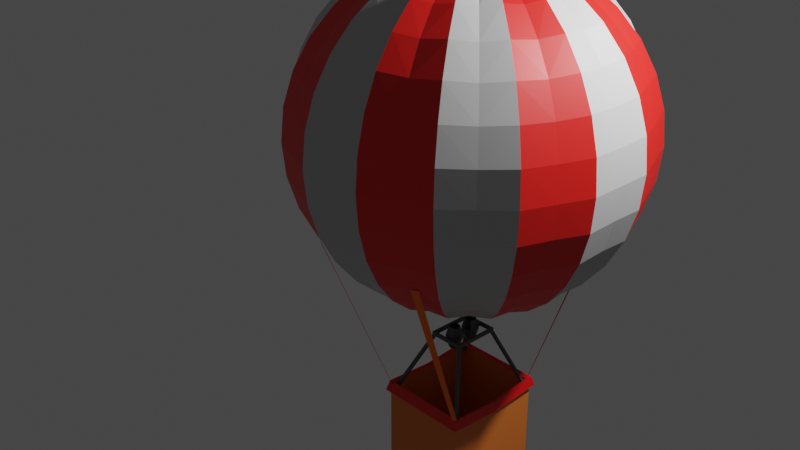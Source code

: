 # Source: montgolfiere.blend  (saved by Blender 2.82.7; exported with 4.5.12 LTS)
import bpy
from mathutils import Matrix  # noqa: F401  (used for matrix-valued properties, if any)

bpy.ops.wm.read_factory_settings(use_empty=True)
scene = bpy.context.scene
scene.name = 'Scene'

# ---- collections
col_collection = bpy.data.collections.new('Collection'); scene.collection.children.link(col_collection)

# ---- materials (node trees are filled in below, after node groups)
mat_team_color_001 = bpy.data.materials.new('team_color.001')
mat_team_color_001.use_transparent_shadow = False
mat_base_balloon_002 = bpy.data.materials.new('base_balloon.002')
mat_base_balloon_002.use_transparent_shadow = False
mat_cords = bpy.data.materials.new('cords')
mat_cords.use_transparent_shadow = False
mat_material_003 = bpy.data.materials.new('Material.003')
mat_material_003.use_transparent_shadow = False
mat_fer = bpy.data.materials.new('fer')
mat_fer.use_transparent_shadow = False
mat_team_color = bpy.data.materials.new('team_color')
mat_team_color.use_transparent_shadow = False

# ---- material node trees
mat_team_color_001.use_nodes = True; mat_team_color_001.node_tree.nodes.clear()
_N = mat_team_color_001.node_tree.nodes; _L = mat_team_color_001.node_tree.links
n0 = _N.new('ShaderNodeOutputMaterial'); n0.name = 'Material Output'; n0.location = (300, 300)
n1 = _N.new('ShaderNodeBsdfPrincipled'); n1.name = 'Principled BSDF'; n1.location = (10, 300)
n1.distribution = 'GGX'
n1.subsurface_method = 'BURLEY'
n1.inputs[0].default_value = (0.8, 0.0112, 0.007748, 1.0)
n1.inputs[3].default_value = 1.45
n1.inputs[27].default_value = (0.0, 0.0, 0.0, 1.0)
n1.inputs[28].default_value = 1.0
_L.new(n1.outputs[0], n0.inputs[0])
n0.is_active_output = True
mat_base_balloon_002.use_nodes = True; mat_base_balloon_002.node_tree.nodes.clear()
_N = mat_base_balloon_002.node_tree.nodes; _L = mat_base_balloon_002.node_tree.links
n0 = _N.new('ShaderNodeOutputMaterial'); n0.name = 'Material Output'; n0.location = (300, 300)
n1 = _N.new('ShaderNodeBsdfPrincipled'); n1.name = 'Principled BSDF'; n1.location = (10, 300)
n1.distribution = 'GGX'
n1.subsurface_method = 'BURLEY'
n1.inputs[0].default_value = (0.5071, 0.5071, 0.5071, 1.0)
n1.inputs[3].default_value = 1.45
n1.inputs[27].default_value = (0.0, 0.0, 0.0, 1.0)
n1.inputs[28].default_value = 1.0
_L.new(n1.outputs[0], n0.inputs[0])
n0.is_active_output = True
mat_cords.use_nodes = True; mat_cords.node_tree.nodes.clear()
_N = mat_cords.node_tree.nodes; _L = mat_cords.node_tree.links
n0 = _N.new('ShaderNodeOutputMaterial'); n0.name = 'Material Output'; n0.location = (300, 300)
n1 = _N.new('ShaderNodeBsdfPrincipled'); n1.name = 'Principled BSDF'; n1.location = (10, 300)
n1.distribution = 'GGX'
n1.subsurface_method = 'BURLEY'
n1.inputs[0].default_value = (1.0, 0.1785, 0.0, 1.0)
n1.inputs[2].default_value = 0.7
n1.inputs[3].default_value = 1.45
n1.inputs[13].default_value = 0.4917
n1.inputs[27].default_value = (0.0, 0.0, 0.0, 1.0)
n1.inputs[28].default_value = 1.0
_L.new(n1.outputs[0], n0.inputs[0])
n0.is_active_output = True
mat_material_003.use_nodes = True; mat_material_003.node_tree.nodes.clear()
_N = mat_material_003.node_tree.nodes; _L = mat_material_003.node_tree.links
n0 = _N.new('ShaderNodeOutputMaterial'); n0.name = 'Material Output'; n0.location = (300, 300)
n1 = _N.new('ShaderNodeBsdfPrincipled'); n1.name = 'Principled BSDF'; n1.location = (10, 300)
n1.distribution = 'GGX'
n1.subsurface_method = 'BURLEY'
n1.inputs[0].default_value = (0.8, 0.2004, 0.02927, 1.0)
n1.inputs[3].default_value = 1.45
n1.inputs[27].default_value = (0.0, 0.0, 0.0, 1.0)
n1.inputs[28].default_value = 1.0
_L.new(n1.outputs[0], n0.inputs[0])
n0.is_active_output = True
mat_fer.use_nodes = True; mat_fer.node_tree.nodes.clear()
_N = mat_fer.node_tree.nodes; _L = mat_fer.node_tree.links
n0 = _N.new('ShaderNodeOutputMaterial'); n0.name = 'Material Output'; n0.location = (300, 300)
n1 = _N.new('ShaderNodeBsdfPrincipled'); n1.name = 'Principled BSDF'; n1.location = (10, 300)
n1.distribution = 'GGX'
n1.subsurface_method = 'BURLEY'
n1.inputs[0].default_value = (0.1237, 0.1237, 0.1237, 1.0)
n1.inputs[1].default_value = 0.4917
n1.inputs[3].default_value = 1.45
n1.inputs[27].default_value = (0.0, 0.0, 0.0, 1.0)
n1.inputs[28].default_value = 1.0
_L.new(n1.outputs[0], n0.inputs[0])
n0.is_active_output = True
mat_team_color.use_nodes = True; mat_team_color.node_tree.nodes.clear()
_N = mat_team_color.node_tree.nodes; _L = mat_team_color.node_tree.links
n0 = _N.new('ShaderNodeOutputMaterial'); n0.name = 'Material Output'; n0.location = (300, 300)
n1 = _N.new('ShaderNodeBsdfPrincipled'); n1.name = 'Principled BSDF'; n1.location = (10, 300)
n1.distribution = 'GGX'
n1.subsurface_method = 'BURLEY'
n1.inputs[0].default_value = (0.8, 0.004931, 0.006199, 1.0)
n1.inputs[3].default_value = 1.45
n1.inputs[27].default_value = (0.0, 0.0, 0.0, 1.0)
n1.inputs[28].default_value = 1.0
_L.new(n1.outputs[0], n0.inputs[0])
n0.is_active_output = True

# ---- world
world_world = bpy.data.worlds.new('World'); scene.world = world_world
world_world.use_nodes = True; world_world.node_tree.nodes.clear()
_N = world_world.node_tree.nodes; _L = world_world.node_tree.links
n0 = _N.new('ShaderNodeOutputWorld'); n0.name = 'World Output'; n0.location = (300, 300)
n1 = _N.new('ShaderNodeBackground'); n1.name = 'Background'; n1.location = (10, 300)
n1.inputs[0].default_value = (0.05088, 0.05088, 0.05088, 1.0)
_L.new(n1.outputs[0], n0.inputs[0])
n0.is_active_output = True
world_world.color = (0.05088, 0.05088, 0.05088)
world_world.use_sun_shadow = False
world_world.sun_shadow_jitter_overblur = 0.0

# ---- cameras
cam_camera = bpy.data.cameras.new('Camera')
cam_camera.clip_end = 100.0
cam_camera.ortho_scale = 7.314

# ---- lights
light_light = bpy.data.lights.new('Light', 'POINT')
light_light.transmission_factor = 0.0
light_light.energy = 1000.0
light_light.shadow_soft_size = 0.1
light_light.shadow_maximum_resolution = 0.006
light_light.use_absolute_resolution = True

# ---- meshes
me_sphere = bpy.data.meshes.new('Sphere')
me_sphere.from_pydata([(-0.981, 0.9526, -2.128), (-0.8343, 0.8059, -1.875), (-0.6555, 0.6271, -1.667), (-0.4515, 0.4232, -1.513), (-0.2349, 0.2066, -1.384), (-0.2762, 0.1562, -1.384), (-0.5418, 0.3337, -1.481), (-0.7866, 0.4972, -1.639), (-1.001, 0.6406, -1.85), (-1.177, 0.7583, -2.108), (-1.308, 0.8457, -2.403), (-1.389, 0.8995, -2.722), (-1.416, 0.9177, -3.055), (-1.389, 0.8995, -3.387), (-1.308, 0.8457, -3.706), (-1.177, 0.7583, -4.001), (-1.001, 0.6406, -4.259), (-0.7866, 0.4972, -4.47), (-0.5418, 0.3337, -4.628), (-0.2762, 0.1562, -4.725), (-0.3069, 0.09878, -4.725), (-0.5899, 0.216, -4.596), (-0.8564, 0.3264, -4.442), (-1.09, 0.4232, -4.234), (-1.282, 0.5026, -3.982), (-1.424, 0.5616, -3.693), (-1.512, 0.5979, -3.38), (-1.542, 0.6102, -3.055), (-1.512, 0.5979, -2.729), (-1.424, 0.5616, -2.416), (-1.282, 0.5026, -2.128), (-1.09, 0.4232, -1.875), (-0.8564, 0.3264, -1.667), (-0.5899, 0.216, -1.513), (-0.3069, 0.09878, -1.384), (-0.3258, 0.03646, -1.384), (-0.6391, 0.09878, -1.481), (-0.9279, 0.1562, -1.639), (-1.181, 0.2066, -1.85), (-1.389, 0.2479, -2.108), (-1.543, 0.2786, -2.403), (-1.638, 0.2975, -2.722), (-1.67, 0.3039, -3.055), (-1.638, 0.2975, -3.387), (-1.543, 0.2786, -3.706), (-1.389, 0.2479, -4.001), (-1.181, 0.2066, -4.259), (-0.9279, 0.1562, -4.47), (-0.6391, 0.09878, -4.628), (-0.3258, 0.03646, -4.725), (-0.3322, -0.02835, -4.725), (-0.6385, -0.02835, -4.596), (-0.927, -0.02835, -4.442), (-1.18, -0.02835, -4.234), (-1.387, -0.02835, -3.982), (-1.542, -0.02835, -3.693), (-1.636, -0.02835, -3.38), (-1.669, -0.02835, -3.055), (-1.636, -0.02835, -2.729), (-1.542, -0.02835, -2.416), (-1.387, -0.02835, -2.128), (-1.18, -0.02835, -1.875), (-0.927, -0.02835, -1.667), (-0.6385, -0.02835, -1.513), (-0.3322, -0.02835, -1.384), (-0.3258, -0.09316, -1.384), (-0.6391, -0.1555, -1.481), (-0.9279, -0.2129, -1.639), (-1.181, -0.2633, -1.85), (-1.389, -0.3046, -2.108), (-1.543, -0.3353, -2.403), (-1.638, -0.3542, -2.722), (-1.67, -0.3606, -3.055), (-1.638, -0.3542, -3.387), (-1.543, -0.3353, -3.706), (-1.389, -0.3046, -4.001), (-1.181, -0.2633, -4.259), (-0.9279, -0.2129, -4.47), (-0.6391, -0.1555, -4.628), (-0.3258, -0.09316, -4.725), (-0.3069, -0.1555, -4.725), (-0.5899, -0.2727, -4.596), (-0.8564, -0.3831, -4.442), (-1.09, -0.4799, -4.234), (-1.282, -0.5593, -3.982), (-1.424, -0.6183, -3.693), (-1.512, -0.6546, -3.38), (-1.542, -0.6669, -3.055), (-1.512, -0.6546, -2.729), (-1.424, -0.6183, -2.416), (-1.282, -0.5593, -2.128), (-1.09, -0.4799, -1.875), (-0.8564, -0.3831, -1.667), (-0.5899, -0.2727, -1.513), (-0.3069, -0.1555, -1.384), (-0.2762, -0.2129, -1.384), (-0.5418, -0.3904, -1.481), (-0.7866, -0.554, -1.639), (-1.001, -0.6973, -1.85), (-1.177, -0.815, -2.108), (-1.308, -0.9024, -2.403), (-1.389, -0.9562, -2.722), (-1.416, -0.9744, -3.055), (-1.389, -0.9562, -3.387), (-1.308, -0.9024, -3.706), (-1.177, -0.815, -4.001), (-1.001, -0.6973, -4.259), (-0.7866, -0.554, -4.47), (-0.5418, -0.3904, -4.628), (-0.2762, -0.2129, -4.725), (-0.2349, -0.2633, -4.725), (-0.4515, -0.4799, -4.596), (-0.6555, -0.6838, -4.442), (-0.8343, -0.8626, -4.234), (-0.981, -1.009, -3.982), (-1.09, -1.118, -3.693), (-1.157, -1.186, -3.38), (-1.18, -1.208, -3.055), (-1.157, -1.186, -2.729), (-1.09, -1.118, -2.416), (-0.981, -1.009, -2.128), (-0.8343, -0.8626, -1.875), (-0.6555, -0.6838, -1.667), (-0.4515, -0.4799, -1.513), (-0.2349, -0.2633, -1.384), (-0.1846, -0.3046, -1.384), (-0.362, -0.5702, -1.481), (-0.5256, -0.815, -1.639), (-0.669, -1.03, -1.85), (-0.7866, -1.206, -2.108), (-0.874, -1.336, -2.403), (-0.9279, -1.417, -2.722), (-0.9461, -1.444, -3.055), (-0.9279, -1.417, -3.387), (-0.874, -1.336, -3.706), (-0.7866, -1.206, -4.001), (-0.669, -1.03, -4.259), (-0.5256, -0.815, -4.47), (-0.362, -0.5702, -4.628), (-0.1846, -0.3046, -4.725), (-0.1271, -0.3353, -4.725), (-0.2444, -0.6183, -4.596), (-0.3547, -0.8848, -4.442), (-0.4515, -1.118, -4.234), (-0.5309, -1.31, -3.982), (-0.5899, -1.453, -3.693), (-0.6263, -1.54, -3.38), (-0.6385, -1.57, -3.055), (-0.6263, -1.54, -2.729), (-0.5899, -1.453, -2.416), (-0.5309, -1.31, -2.128), (-0.4515, -1.118, -1.875), (-0.3547, -0.8848, -1.667), (-0.2444, -0.6183, -1.513), (-0.1271, -0.3353, -1.384), (0.0, -0.02835, -1.352), (-0.06481, -0.3542, -1.384), (-0.1271, -0.6675, -1.481), (-0.1846, -0.9562, -1.639), (-0.2349, -1.209, -1.85), (-0.2762, -1.417, -2.108), (-0.3069, -1.571, -2.403), (-0.3258, -1.666, -2.722), (-0.3322, -1.698, -3.055), (-0.3258, -1.666, -3.387), (-0.3069, -1.571, -3.706), (-0.2762, -1.417, -4.001), (-0.2349, -1.209, -4.259), (-0.1846, -0.9562, -4.47), (-0.1271, -0.6675, -4.628), (-0.06481, -0.3542, -4.725), (0.0, -0.3606, -4.725), (0.0, -0.6669, -4.596), (0.0, -0.9553, -4.442), (0.0, -1.208, -4.234), (0.0, -1.416, -3.982), (0.0, -1.57, -3.693), (0.0, -1.665, -3.38), (0.0, -1.697, -3.055), (0.0, -1.665, -2.729), (0.0, -1.57, -2.416), (0.0, -1.416, -2.128), (0.0, -1.208, -1.875), (0.0, -0.9553, -1.667), (0.0, -0.6669, -1.513), (0.0, -0.3606, -1.384), (0.06481, -0.3542, -1.384), (0.1271, -0.6675, -1.481), (0.1846, -0.9562, -1.639), (0.2349, -1.209, -1.85), (0.2762, -1.417, -2.108), (0.3069, -1.571, -2.403), (0.3258, -1.666, -2.722), (0.3322, -1.698, -3.055), (0.3258, -1.666, -3.387), (0.3069, -1.571, -3.706), (0.2762, -1.417, -4.001), (0.2349, -1.209, -4.259), (0.1846, -0.9562, -4.47), (0.1271, -0.6675, -4.628), (0.06481, -0.3542, -4.725), (0.1271, -0.3353, -4.725), (0.2444, -0.6183, -4.596), (0.3547, -0.8848, -4.442), (0.4515, -1.118, -4.234), (0.5309, -1.31, -3.982), (0.5899, -1.453, -3.693), (0.6263, -1.54, -3.38), (0.6385, -1.57, -3.055), (0.6263, -1.54, -2.729), (0.5899, -1.453, -2.416), (0.5309, -1.31, -2.128), (0.4515, -1.118, -1.875), (0.3547, -0.8848, -1.667), (0.2444, -0.6183, -1.513), (0.1271, -0.3353, -1.384), (0.1846, -0.3046, -1.384), (0.362, -0.5702, -1.481), (0.5256, -0.815, -1.639), (0.669, -1.03, -1.85), (0.7866, -1.206, -2.108), (0.874, -1.336, -2.403), (0.9279, -1.417, -2.722), (0.9461, -1.444, -3.055), (0.9279, -1.417, -3.387), (0.874, -1.336, -3.706), (0.7866, -1.206, -4.001), (0.669, -1.03, -4.259), (0.5256, -0.815, -4.47), (0.362, -0.5702, -4.628), (0.1846, -0.3046, -4.725), (0.2349, -0.2633, -4.725), (0.4515, -0.4799, -4.596), (0.6555, -0.6838, -4.442), (0.8343, -0.8626, -4.234), (0.981, -1.009, -3.982), (1.09, -1.118, -3.693), (1.157, -1.186, -3.38), (1.18, -1.208, -3.055), (1.157, -1.186, -2.729), (1.09, -1.118, -2.416), (0.981, -1.009, -2.128), (0.8343, -0.8626, -1.875), (0.6555, -0.6838, -1.667), (0.4515, -0.4799, -1.513), (0.2349, -0.2633, -1.384), (0.2762, -0.2129, -1.384), (0.5418, -0.3904, -1.481), (0.7866, -0.554, -1.639), (1.001, -0.6973, -1.85), (1.177, -0.815, -2.108), (1.308, -0.9024, -2.403), (1.389, -0.9562, -2.722), (1.416, -0.9744, -3.055), (1.389, -0.9562, -3.387), (1.308, -0.9024, -3.706), (1.177, -0.815, -4.001), (1.001, -0.6973, -4.259), (0.7866, -0.554, -4.47), (0.5418, -0.3904, -4.628), (0.2762, -0.2129, -4.725), (0.3069, -0.1555, -4.725), (0.5899, -0.2727, -4.596), (0.8564, -0.3831, -4.442), (1.09, -0.4799, -4.234), (1.282, -0.5593, -3.982), (1.424, -0.6183, -3.693), (1.512, -0.6546, -3.38), (1.542, -0.6669, -3.055), (1.512, -0.6546, -2.729), (1.424, -0.6183, -2.416), (1.282, -0.5593, -2.128), (1.09, -0.4799, -1.875), (0.8564, -0.3831, -1.667), (0.5899, -0.2727, -1.513), (0.3069, -0.1555, -1.384), (0.3258, -0.09316, -1.384), (0.6391, -0.1555, -1.481), (0.9279, -0.2129, -1.639), (1.181, -0.2633, -1.85), (1.389, -0.3046, -2.108), (1.543, -0.3353, -2.403), (1.638, -0.3542, -2.722), (1.67, -0.3606, -3.055), (1.638, -0.3542, -3.387), (1.543, -0.3353, -3.706), (1.389, -0.3046, -4.001), (1.181, -0.2633, -4.259), (0.9279, -0.2129, -4.47), (0.6391, -0.1555, -4.628), (0.3258, -0.09316, -4.725), (0.3322, -0.02835, -4.725), (0.6385, -0.02835, -4.596), (0.927, -0.02835, -4.442), (1.18, -0.02835, -4.234), (1.387, -0.02835, -3.982), (1.542, -0.02835, -3.693), (1.636, -0.02835, -3.38), (1.669, -0.02835, -3.055), (1.636, -0.02835, -2.729), (1.542, -0.02835, -2.416), (1.387, -0.02835, -2.128), (1.18, -0.02835, -1.875), (0.927, -0.02835, -1.667), (0.6385, -0.02835, -1.513), (0.3322, -0.02835, -1.384), (0.3258, 0.03646, -1.384), (0.6391, 0.09878, -1.481), (0.9279, 0.1562, -1.639), (1.181, 0.2066, -1.85), (1.389, 0.2479, -2.108), (1.543, 0.2786, -2.403), (1.638, 0.2975, -2.722), (1.67, 0.3039, -3.055), (1.638, 0.2975, -3.387), (1.543, 0.2786, -3.706), (1.389, 0.2479, -4.001), (1.181, 0.2066, -4.259), (0.9279, 0.1562, -4.47), (0.6391, 0.09878, -4.628), (0.3258, 0.03646, -4.725), (0.3069, 0.09878, -4.725), (0.5899, 0.216, -4.596), (0.8564, 0.3264, -4.442), (1.09, 0.4232, -4.234), (1.282, 0.5026, -3.982), (1.424, 0.5616, -3.693), (1.512, 0.5979, -3.38), (1.542, 0.6102, -3.055), (1.512, 0.5979, -2.729), (1.424, 0.5616, -2.416), (1.282, 0.5026, -2.128), (1.09, 0.4232, -1.875), (0.8564, 0.3264, -1.667), (0.5899, 0.216, -1.513), (0.3069, 0.09878, -1.384), (0.2762, 0.1562, -1.384), (0.5418, 0.3337, -1.481), (0.7866, 0.4972, -1.639), (1.001, 0.6406, -1.85), (1.177, 0.7583, -2.108), (1.308, 0.8457, -2.403), (1.389, 0.8995, -2.722), (1.416, 0.9177, -3.055), (1.389, 0.8995, -3.387), (1.308, 0.8457, -3.706), (1.177, 0.7583, -4.001), (1.001, 0.6406, -4.259), (0.7866, 0.4972, -4.47), (0.5418, 0.3337, -4.628), (0.2762, 0.1562, -4.725), (0.2349, 0.2066, -4.725), (0.4515, 0.4232, -4.596), (0.6555, 0.6271, -4.442), (0.8343, 0.8059, -4.234), (0.981, 0.9526, -3.982), (1.09, 1.062, -3.693), (1.157, 1.129, -3.38), (1.18, 1.151, -3.055), (1.157, 1.129, -2.729), (1.09, 1.062, -2.416), (0.981, 0.9526, -2.128), (0.8343, 0.8059, -1.875), (0.6555, 0.6271, -1.667), (0.4515, 0.4232, -1.513), (0.2349, 0.2066, -1.384), (0.1846, 0.2479, -1.384), (0.362, 0.5135, -1.481), (0.5256, 0.7583, -1.639), (0.669, 0.9728, -1.85), (0.7866, 1.149, -2.108), (0.874, 1.28, -2.403), (0.9279, 1.36, -2.722), (0.9461, 1.388, -3.055), (0.9279, 1.36, -3.387), (0.874, 1.28, -3.706), (0.7866, 1.149, -4.001), (0.669, 0.9728, -4.259), (0.5256, 0.7583, -4.47), (0.362, 0.5135, -4.628), (0.1846, 0.2479, -4.725), (0.1271, 0.2786, -4.725), (0.2444, 0.5616, -4.596), (0.3547, 0.8281, -4.442), (0.4515, 1.062, -4.234), (0.5309, 1.253, -3.982), (0.5899, 1.396, -3.693), (0.6263, 1.484, -3.38), (0.6385, 1.513, -3.055), (0.6263, 1.484, -2.729), (0.5899, 1.396, -2.416), (0.5309, 1.253, -2.128), (0.4515, 1.062, -1.875), (0.3547, 0.8281, -1.667), (0.2444, 0.5616, -1.513), (0.1271, 0.2786, -1.384), (0.06481, 0.2975, -1.384), (0.1271, 0.6108, -1.481), (0.1846, 0.8995, -1.639), (0.2349, 1.153, -1.85), (0.2762, 1.36, -2.108), (0.3069, 1.515, -2.403), (0.3258, 1.61, -2.722), (0.3322, 1.642, -3.055), (0.3258, 1.61, -3.387), (0.3069, 1.515, -3.706), (0.2762, 1.36, -4.001), (0.2349, 1.153, -4.259), (0.1846, 0.8995, -4.47), (0.1271, 0.6108, -4.628), (0.06481, 0.2975, -4.725), (0.0, -0.02835, -4.757), (0.0, 0.3039, -4.725), (0.0, 0.6102, -4.596), (0.0, 0.8986, -4.442), (0.0, 1.151, -4.234), (0.0, 1.359, -3.982), (0.0, 1.513, -3.693), (0.0, 1.608, -3.38), (0.0, 1.64, -3.055), (0.0, 1.608, -2.729), (0.0, 1.359, -2.128), (0.0, 1.151, -1.875), (0.0, 0.8986, -1.667), (0.0, 0.6102, -1.513), (0.0, 0.3039, -1.384), (-0.7668, 1.119, -3.95), (-0.4286, 0.4521, -5.752), (-0.7239, 1.161, -3.946), (-0.4084, 0.4781, -5.755), (-0.5759, -1.33, -3.96), (-0.4158, -0.6052, -5.759), (-0.641, -1.292, -3.958), (-0.458, -0.5833, -5.75), (-1.09, 1.062, -2.416), (-1.157, 1.129, -2.729), (-1.18, 1.151, -3.055), (-1.157, 1.129, -3.38), (-1.09, 1.062, -3.693), (-0.981, 0.9526, -3.982), (-0.8343, 0.8059, -4.234), (-0.6555, 0.6271, -4.442), (-0.4515, 0.4232, -4.596), (-0.2349, 0.2066, -4.725), (-0.7866, 1.149, -2.108), (-0.669, 0.9728, -1.85), (-0.5256, 0.7583, -1.639), (-0.362, 0.5135, -1.481), (-0.1846, 0.2479, -1.384), (-0.874, 1.28, -2.403), (-0.9279, 1.36, -2.722), (-0.9461, 1.388, -3.055), (-0.9279, 1.36, -3.387), (-0.874, 1.28, -3.706), (-0.7866, 1.149, -4.001), (-0.669, 0.9728, -4.259), (-0.5256, 0.7583, -4.47), (-0.362, 0.5135, -4.628), (-0.1846, 0.2479, -4.725), (-0.5309, 1.253, -2.128), (-0.4515, 1.062, -1.875), (-0.3547, 0.8281, -1.667), (-0.2444, 0.5616, -1.513), (-0.1271, 0.2786, -1.384), (-0.5899, 1.396, -2.416), (-0.6263, 1.484, -2.729), (-0.6385, 1.513, -3.055), (-0.6263, 1.484, -3.38), (-0.5899, 1.396, -3.693), (-0.5309, 1.253, -3.982), (-0.4515, 1.062, -4.234), (-0.3547, 0.8281, -4.442), (-0.2444, 0.5616, -4.596), (-0.1271, 0.2786, -4.725), (-0.2762, 1.36, -2.108), (-0.2349, 1.153, -1.85), (-0.1846, 0.8995, -1.639), (-0.1271, 0.6108, -1.481), (-0.06481, 0.2975, -1.384), (-0.3069, 1.515, -2.403), (-0.3258, 1.61, -2.722), (-0.3322, 1.642, -3.055), (-0.3258, 1.61, -3.387), (-0.3069, 1.515, -3.706), (-0.2762, 1.36, -4.001), (-0.2349, 1.153, -4.259), (-0.1846, 0.8995, -4.47), (-0.1271, 0.6108, -4.628), (-0.06481, 0.2975, -4.725), (0.0, 1.513, -2.416)], [], [(469, 468, 483, 484), (485, 484, 416, 415), (457, 456, 471, 472), (476, 477, 424, 423), (458, 457, 472, 473), (480, 479, 489, 420), (467, 466, 481, 482), (486, 485, 415, 414), (466, 465, 480, 481), (482, 481, 419, 418), (448, 155, 463), (411, 488, 412), (481, 480, 420, 419), (447, 448, 463, 462), (465, 464, 479, 480), (475, 476, 423, 422), (460, 461, 476, 475), (453, 452, 467, 468), (450, 449, 464, 465), (472, 471, 486, 487), (451, 450, 465, 466), (470, 469, 484, 485), (444, 445, 460, 459), (462, 463, 478, 477), (445, 446, 461, 460), (464, 459, 474, 479), (454, 453, 468, 469), (459, 460, 475, 474), (446, 447, 462, 461), (468, 467, 482, 483), (452, 451, 466, 467), (461, 462, 477, 476), (443, 442, 457, 458), (438, 437, 452, 453), (436, 435, 450, 451), (0, 1, 445, 444), (442, 441, 456, 457), (3, 4, 448, 447), (4, 155, 448), (455, 454, 469, 470), (434, 0, 444, 449), (440, 439, 454, 455), (411, 458, 473), (437, 436, 451, 452), (456, 455, 470, 471), (439, 438, 453, 454), (449, 444, 459, 464), (435, 434, 449, 450), (9, 8, 1, 0), (411, 443, 458), (14, 13, 437, 438), (1, 2, 446, 445), (411, 19, 443), (441, 440, 455, 456), (12, 11, 435, 436), (11, 10, 434, 435), (6, 5, 4, 3), (19, 18, 442, 443), (5, 155, 4), (7, 6, 3, 2), (15, 14, 438, 439), (18, 17, 441, 442), (2, 3, 447, 446), (8, 7, 2, 1), (23, 24, 15, 16), (21, 22, 17, 18), (26, 27, 12, 13), (411, 20, 19), (31, 32, 7, 8), (34, 155, 5), (16, 15, 439, 440), (32, 33, 6, 7), (22, 23, 16, 17), (17, 16, 440, 441), (20, 21, 18, 19), (13, 12, 436, 437), (28, 29, 10, 11), (10, 9, 0, 434), (30, 31, 8, 9), (33, 34, 5, 6), (45, 44, 25, 24), (29, 30, 9, 10), (47, 46, 23, 22), (24, 25, 14, 15), (36, 35, 34, 33), (48, 47, 22, 21), (37, 36, 33, 32), (43, 42, 27, 26), (44, 43, 26, 25), (49, 48, 21, 20), (41, 40, 29, 28), (35, 155, 34), (25, 26, 13, 14), (38, 37, 32, 31), (40, 39, 30, 29), (27, 28, 11, 12), (57, 58, 41, 42), (52, 53, 46, 47), (56, 57, 42, 43), (60, 61, 38, 39), (42, 41, 28, 27), (64, 155, 35), (59, 60, 39, 40), (411, 49, 20), (63, 64, 35, 36), (46, 45, 24, 23), (61, 62, 37, 38), (39, 38, 31, 30), (411, 50, 49), (50, 51, 48, 49), (58, 59, 40, 41), (53, 54, 45, 46), (54, 55, 44, 45), (75, 74, 55, 54), (51, 52, 47, 48), (65, 155, 64), (69, 68, 61, 60), (70, 69, 60, 59), (77, 76, 53, 52), (72, 71, 58, 57), (411, 79, 50), (71, 70, 59, 58), (73, 72, 57, 56), (55, 56, 43, 44), (79, 78, 51, 50), (67, 66, 63, 62), (62, 63, 36, 37), (74, 73, 56, 55), (92, 93, 66, 67), (82, 83, 76, 77), (93, 94, 65, 66), (66, 65, 64, 63), (88, 89, 70, 71), (94, 155, 65), (76, 75, 54, 53), (83, 84, 75, 76), (68, 67, 62, 61), (80, 81, 78, 79), (78, 77, 52, 51), (411, 80, 79), (91, 92, 67, 68), (87, 88, 71, 72), (86, 87, 72, 73), (89, 90, 69, 70), (107, 106, 83, 82), (84, 85, 74, 75), (411, 109, 80), (96, 95, 94, 93), (97, 96, 93, 92), (99, 98, 91, 90), (106, 105, 84, 83), (109, 108, 81, 80), (103, 102, 87, 86), (101, 100, 89, 88), (90, 91, 68, 69), (95, 155, 94), (98, 97, 92, 91), (85, 86, 73, 74), (100, 99, 90, 89), (81, 82, 77, 78), (123, 124, 95, 96), (113, 114, 105, 106), (108, 107, 82, 81), (114, 115, 104, 105), (117, 118, 101, 102), (104, 103, 86, 85), (121, 122, 97, 98), (102, 101, 88, 87), (110, 111, 108, 109), (105, 104, 85, 84), (119, 120, 99, 100), (124, 155, 95), (118, 119, 100, 101), (120, 121, 98, 99), (116, 117, 102, 103), (122, 123, 96, 97), (112, 113, 106, 107), (137, 136, 113, 112), (125, 155, 124), (136, 135, 114, 113), (127, 126, 123, 122), (130, 129, 120, 119), (126, 125, 124, 123), (138, 137, 112, 111), (132, 131, 118, 117), (111, 112, 107, 108), (129, 128, 121, 120), (139, 138, 111, 110), (411, 110, 109), (128, 127, 122, 121), (115, 116, 103, 104), (134, 133, 116, 115), (153, 154, 125, 126), (133, 132, 117, 116), (143, 144, 135, 136), (146, 147, 132, 133), (131, 130, 119, 118), (142, 143, 136, 137), (411, 139, 110), (140, 141, 138, 139), (135, 134, 115, 114), (144, 145, 134, 135), (151, 152, 127, 128), (147, 148, 131, 132), (145, 146, 133, 134), (148, 149, 130, 131), (149, 150, 129, 130), (411, 140, 139), (166, 165, 145, 144), (411, 170, 140), (158, 157, 153, 152), (167, 166, 144, 143), (159, 158, 152, 151), (161, 160, 150, 149), (168, 167, 143, 142), (169, 168, 142, 141), (150, 151, 128, 129), (164, 163, 147, 146), (157, 156, 154, 153), (154, 155, 125), (160, 159, 151, 150), (152, 153, 126, 127), (162, 161, 149, 148), (141, 142, 137, 138), (163, 162, 148, 147), (189, 188, 183, 182), (181, 182, 159, 160), (198, 197, 174, 173), (186, 155, 185), (191, 190, 181, 180), (411, 200, 171), (200, 199, 172, 171), (197, 196, 175, 174), (195, 194, 177, 176), (188, 187, 184, 183), (193, 192, 179, 178), (187, 186, 185, 184), (190, 189, 182, 181), (192, 191, 180, 179), (175, 176, 165, 166), (207, 208, 193, 194), (202, 203, 198, 199), (212, 213, 188, 189), (213, 214, 187, 188), (411, 201, 200), (211, 212, 189, 190), (194, 193, 178, 177), (165, 164, 146, 145), (214, 215, 186, 187), (196, 195, 176, 175), (201, 202, 199, 200), (199, 198, 173, 172), (210, 211, 190, 191), (205, 206, 195, 196), (203, 204, 197, 198), (206, 207, 194, 195), (215, 155, 186), (218, 217, 214, 213), (208, 209, 192, 193), (217, 216, 215, 214), (209, 210, 191, 192), (230, 229, 202, 201), (225, 224, 207, 206), (227, 226, 205, 204), (216, 155, 215), (226, 225, 206, 205), (222, 221, 210, 209), (229, 228, 203, 202), (228, 227, 204, 203), (204, 205, 196, 197), (170, 169, 141, 140), (411, 230, 201), (235, 236, 225, 226), (242, 243, 218, 219), (244, 245, 216, 217), (238, 239, 222, 223), (241, 242, 219, 220), (220, 219, 212, 211), (179, 180, 161, 162), (231, 232, 229, 230), (224, 223, 208, 207), (237, 238, 223, 224), (221, 220, 211, 210), (243, 244, 217, 218), (219, 218, 213, 212), (240, 241, 220, 221), (223, 222, 209, 208), (233, 234, 227, 228), (259, 258, 233, 232), (245, 155, 216), (253, 252, 239, 238), (239, 240, 221, 222), (247, 246, 245, 244), (236, 237, 224, 225), (246, 155, 245), (411, 231, 230), (251, 250, 241, 240), (254, 253, 238, 237), (249, 248, 243, 242), (256, 255, 236, 235), (234, 235, 226, 227), (180, 181, 160, 161), (252, 251, 240, 239), (232, 233, 228, 229), (268, 269, 252, 253), (257, 256, 235, 234), (267, 268, 253, 254), (270, 271, 250, 251), (255, 254, 237, 236), (174, 175, 166, 167), (275, 155, 246), (248, 247, 244, 243), (265, 266, 255, 256), (250, 249, 242, 241), (273, 274, 247, 248), (260, 259, 232, 231), (271, 272, 249, 250), (258, 257, 234, 233), (411, 261, 260), (411, 260, 231), (290, 289, 262, 261), (286, 285, 266, 265), (279, 278, 273, 272), (287, 286, 265, 264), (285, 284, 267, 266), (280, 279, 272, 271), (411, 290, 261), (288, 287, 264, 263), (284, 283, 268, 267), (296, 297, 284, 285), (283, 282, 269, 268), (272, 273, 248, 249), (185, 155, 156), (276, 155, 275), (282, 281, 270, 269), (278, 277, 274, 273), (300, 301, 280, 281), (297, 298, 283, 284), (304, 305, 276, 277), (263, 264, 257, 258), (411, 171, 170), (293, 294, 287, 288), (291, 292, 289, 290), (299, 300, 281, 282), (302, 303, 278, 279), (411, 291, 290), (294, 295, 286, 287), (295, 296, 285, 286), (303, 304, 277, 278), (298, 299, 282, 283), (305, 155, 276), (292, 293, 288, 289), (311, 310, 301, 300), (313, 312, 299, 298), (314, 313, 298, 297), (316, 315, 296, 295), (319, 318, 293, 292), (411, 320, 291), (320, 319, 292, 291), (312, 311, 300, 299), (318, 317, 294, 293), (307, 306, 305, 304), (262, 263, 258, 259), (178, 179, 162, 163), (315, 314, 297, 296), (301, 302, 279, 280), (308, 307, 304, 303), (309, 308, 303, 302), (332, 333, 308, 309), (324, 325, 316, 317), (274, 275, 246, 247), (173, 174, 167, 168), (330, 331, 310, 311), (317, 316, 295, 294), (329, 330, 311, 312), (306, 155, 305), (321, 322, 319, 320), (310, 309, 302, 301), (411, 321, 320), (323, 324, 317, 318), (335, 155, 306), (328, 329, 312, 313), (334, 335, 306, 307), (326, 327, 314, 315), (337, 336, 335, 334), (333, 334, 307, 308), (346, 345, 326, 325), (331, 332, 309, 310), (340, 339, 332, 331), (339, 338, 333, 332), (338, 337, 334, 333), (344, 343, 328, 327), (264, 265, 256, 257), (183, 184, 157, 158), (347, 346, 325, 324), (325, 326, 315, 316), (350, 349, 322, 321), (327, 328, 313, 314), (336, 155, 335), (322, 323, 318, 319), (266, 267, 254, 255), (172, 173, 168, 169), (363, 364, 337, 338), (341, 340, 331, 330), (351, 352, 349, 350), (342, 341, 330, 329), (364, 365, 336, 337), (343, 342, 329, 328), (354, 355, 346, 347), (349, 348, 323, 322), (362, 363, 338, 339), (348, 347, 324, 323), (352, 353, 348, 349), (345, 344, 327, 326), (365, 155, 336), (411, 350, 321), (358, 359, 342, 343), (366, 155, 365), (359, 360, 341, 342), (378, 377, 354, 353), (353, 354, 347, 348), (375, 374, 357, 356), (361, 362, 339, 340), (261, 262, 259, 260), (184, 185, 156, 157), (357, 358, 343, 344), (356, 357, 344, 345), (355, 356, 345, 346), (360, 361, 340, 341), (371, 370, 361, 360), (411, 351, 350), (374, 373, 358, 357), (372, 371, 360, 359), (367, 366, 365, 364), (377, 376, 355, 354), (369, 368, 363, 362), (376, 375, 356, 355), (370, 369, 362, 361), (373, 372, 359, 358), (379, 378, 353, 352), (382, 383, 378, 379), (411, 380, 351), (387, 388, 373, 374), (380, 379, 352, 351), (384, 385, 376, 377), (368, 367, 364, 363), (269, 270, 251, 252), (171, 172, 169, 170), (385, 386, 375, 376), (381, 382, 379, 380), (386, 387, 374, 375), (390, 391, 370, 371), (398, 397, 394, 393), (393, 394, 367, 368), (277, 276, 275, 274), (176, 177, 164, 165), (389, 390, 371, 372), (391, 392, 369, 370), (392, 393, 368, 369), (383, 384, 377, 378), (394, 395, 366, 367), (395, 155, 366), (388, 389, 372, 373), (411, 381, 380), (407, 406, 385, 384), (409, 408, 383, 382), (396, 155, 395), (397, 396, 395, 394), (411, 410, 381), (408, 407, 384, 383), (402, 401, 390, 389), (399, 398, 393, 392), (405, 404, 387, 386), (401, 400, 391, 390), (410, 409, 382, 381), (406, 405, 386, 385), (403, 402, 389, 388), (281, 280, 271, 270), (177, 178, 163, 164), (400, 399, 392, 391), (411, 412, 410), (415, 416, 406, 407), (489, 421, 400, 401), (414, 415, 407, 408), (421, 422, 399, 400), (289, 288, 263, 262), (182, 183, 158, 159), (420, 489, 401, 402), (404, 403, 388, 387), (419, 420, 402, 403), (412, 413, 409, 410), (418, 419, 403, 404), (423, 424, 397, 398), (417, 418, 404, 405), (422, 423, 398, 399), (416, 417, 405, 406), (471, 470, 485, 486), (479, 474, 421, 489), (425, 155, 396), (483, 482, 418, 417), (413, 414, 408, 409), (484, 483, 417, 416), (411, 473, 488), (478, 155, 425), (463, 155, 478), (487, 486, 414, 413), (424, 425, 396, 397), (477, 478, 425, 424), (488, 487, 413, 412), (156, 155, 154), (473, 472, 487, 488), (474, 475, 422, 421), (427, 426, 428, 429), (431, 430, 432, 433)])
me_sphere.polygons.foreach_set('material_index', [0, 1, 0, 1, 0, 1, 0, 1, 0, 1, 0, 1, 1, 0, 0, 1, 0, 0, 0, 0, 0, 0, 0, 0, 0, 0, 0, 0, 0, 0, 0, 0, 1, 1, 1, 1, 1, 1, 1, 0, 1, 1, 0, 1, 0, 1, 0, 1, 1, 1, 1, 1, 1, 1, 1, 1, 1, 1, 1, 1, 1, 1, 1, 1, 0, 0, 0, 0, 0, 0, 1, 0, 0, 1, 0, 1, 0, 1, 0, 0, 0, 0, 0, 0, 0, 0, 0, 0, 0, 0, 0, 0, 0, 0, 0, 0, 1, 1, 1, 1, 0, 1, 1, 0, 1, 0, 1, 0, 1, 1, 1, 1, 1, 1, 1, 1, 1, 1, 1, 1, 1, 1, 1, 1, 1, 1, 1, 1, 0, 0, 0, 1, 0, 0, 1, 0, 1, 0, 1, 0, 0, 0, 0, 0, 0, 0, 0, 0, 0, 0, 0, 0, 0, 0, 0, 0, 0, 0, 0, 0, 1, 1, 0, 1, 1, 0, 1, 0, 1, 0, 1, 1, 1, 1, 1, 1, 1, 1, 1, 1, 1, 1, 1, 1, 1, 1, 1, 1, 1, 1, 1, 1, 0, 1, 0, 0, 1, 0, 1, 0, 1, 0, 0, 0, 0, 0, 0, 0, 0, 0, 0, 0, 0, 0, 0, 0, 0, 0, 0, 0, 0, 0, 0, 0, 0, 1, 1, 1, 1, 1, 1, 1, 1, 1, 1, 1, 1, 1, 1, 1, 0, 0, 0, 0, 0, 0, 1, 0, 0, 1, 0, 1, 0, 0, 0, 0, 0, 0, 0, 0, 0, 0, 0, 0, 0, 0, 0, 0, 0, 0, 0, 0, 1, 1, 1, 1, 1, 0, 1, 1, 0, 1, 0, 1, 0, 1, 0, 1, 1, 1, 1, 1, 1, 1, 1, 1, 1, 1, 1, 1, 1, 1, 1, 1, 0, 1, 0, 0, 1, 1, 0, 1, 0, 1, 0, 1, 0, 1, 0, 1, 0, 0, 0, 0, 0, 0, 0, 0, 0, 1, 0, 0, 1, 0, 0, 0, 1, 1, 1, 0, 1, 1, 1, 1, 1, 1, 1, 1, 1, 1, 1, 1, 1, 1, 1, 1, 1, 1, 1, 1, 1, 1, 0, 1, 1, 1, 1, 1, 0, 0, 0, 1, 0, 1, 0, 1, 0, 1, 0, 0, 0, 0, 0, 0, 0, 0, 0, 0, 0, 0, 0, 0, 0, 1, 0, 0, 0, 0, 0, 0, 0, 1, 1, 0, 1, 0, 1, 0, 1, 0, 1, 0, 1, 0, 1, 0, 1, 1, 1, 1, 1, 1, 1, 0, 1, 1, 1, 1, 1, 1, 1, 1, 1, 1, 1, 1, 1, 1, 1, 1, 0, 1, 0, 1, 0, 1, 0, 1, 0, 0, 0, 0, 0, 0, 0, 1, 0, 0, 0, 0, 0, 0, 0, 1, 0, 0, 0, 0, 1, 0, 0, 0, 0, 0, 0, 0, 0, 0, 1, 1, 1, 1, 1, 1, 1, 0, 1, 1, 0, 1, 1, 1, 1, 1, 1, 1, 0, 1, 1, 1, 1, 1, 0, 1, 0, 1, 1, 1, 1, 0, 0, 1, 2, 2])
_uv = me_sphere.uv_layers.new(name='UVMap')
_uv.uv.foreach_set('vector', [0.8125, 0.3125, 0.8125, 0.375, 0.7812, 0.375, 0.7812, 0.3125, 0.7812, 0.25, 0.7812, 0.3125, 0.75, 0.3125, 0.75, 0.25, 0.8438, 0.125, 0.8438, 0.1875, 0.8125, 0.1875, 0.8125, 0.125, 0.7812, 0.8125, 0.7812, 0.875, 0.75, 0.875, 0.75, 0.8125, 0.8438, 0.0625, 0.8438, 0.125, 0.8125, 0.125, 0.8125, 0.0625, 0.7812, 0.5625, 0.7812, 0.625, 0.75, 0.625, 0.75, 0.5625, 0.8125, 0.4375, 0.8125, 0.5, 0.7812, 0.5, 0.7812, 0.4375, 0.7812, 0.1875, 0.7812, 0.25, 0.75, 0.25, 0.75, 0.1875, 0.8125, 0.5, 0.8125, 0.5625, 0.7812, 0.5625, 0.7812, 0.5, 0.7812, 0.4375, 0.7812, 0.5, 0.75, 0.5, 0.75, 0.4375, 0.8438, 0.9375, 0.8281, 1.0, 0.8125, 0.9375, 0.7656, 0.0, 0.7812, 0.0625, 0.75, 0.0625, 0.7812, 0.5, 0.7812, 0.5625, 0.75, 0.5625, 0.75, 0.5, 0.8438, 0.875, 0.8438, 0.9375, 0.8125, 0.9375, 0.8125, 0.875, 0.8125, 0.5625, 0.8125, 0.625, 0.7812, 0.625, 0.7812, 0.5625, 0.7812, 0.75, 0.7812, 0.8125, 0.75, 0.8125, 0.75, 0.75, 0.8125, 0.75, 0.8125, 0.8125, 0.7812, 0.8125, 0.7812, 0.75, 0.8438, 0.375, 0.8438, 0.4375, 0.8125, 0.4375, 0.8125, 0.375, 0.8438, 0.5625, 0.8438, 0.625, 0.8125, 0.625, 0.8125, 0.5625, 0.8125, 0.125, 0.8125, 0.1875, 0.7812, 0.1875, 0.7812, 0.125, 0.8438, 0.5, 0.8438, 0.5625, 0.8125, 0.5625, 0.8125, 0.5, 0.8125, 0.25, 0.8125, 0.3125, 0.7812, 0.3125, 0.7812, 0.25, 0.8438, 0.6875, 0.8438, 0.75, 0.8125, 0.75, 0.8125, 0.6875, 0.8125, 0.875, 0.8125, 0.9375, 0.7812, 0.9375, 0.7812, 0.875, 0.8438, 0.75, 0.8438, 0.8125, 0.8125, 0.8125, 0.8125, 0.75, 0.8125, 0.625, 0.8125, 0.6875, 0.7812, 0.6875, 0.7812, 0.625, 0.8438, 0.3125, 0.8438, 0.375, 0.8125, 0.375, 0.8125, 0.3125, 0.8125, 0.6875, 0.8125, 0.75, 0.7812, 0.75, 0.7812, 0.6875, 0.8438, 0.8125, 0.8438, 0.875, 0.8125, 0.875, 0.8125, 0.8125, 0.8125, 0.375, 0.8125, 0.4375, 0.7812, 0.4375, 0.7812, 0.375, 0.8438, 0.4375, 0.8438, 0.5, 0.8125, 0.5, 0.8125, 0.4375, 0.8125, 0.8125, 0.8125, 0.875, 0.7812, 0.875, 0.7812, 0.8125, 0.875, 0.0625, 0.875, 0.125, 0.8438, 0.125, 0.8438, 0.0625, 0.875, 0.375, 0.875, 0.4375, 0.8438, 0.4375, 0.8438, 0.375, 0.875, 0.5, 0.875, 0.5625, 0.8438, 0.5625, 0.8438, 0.5, 0.875, 0.6875, 0.875, 0.75, 0.8438, 0.75, 0.8438, 0.6875, 0.875, 0.125, 0.875, 0.1875, 0.8438, 0.1875, 0.8438, 0.125, 0.875, 0.875, 0.875, 0.9375, 0.8438, 0.9375, 0.8438, 0.875, 0.875, 0.9375, 0.8594, 1.0, 0.8438, 0.9375, 0.8438, 0.25, 0.8438, 0.3125, 0.8125, 0.3125, 0.8125, 0.25, 0.875, 0.625, 0.875, 0.6875, 0.8438, 0.6875, 0.8438, 0.625, 0.875, 0.25, 0.875, 0.3125, 0.8438, 0.3125, 0.8438, 0.25, 0.8281, 0.0, 0.8438, 0.0625, 0.8125, 0.0625, 0.875, 0.4375, 0.875, 0.5, 0.8438, 0.5, 0.8438, 0.4375, 0.8438, 0.1875, 0.8438, 0.25, 0.8125, 0.25, 0.8125, 0.1875, 0.875, 0.3125, 0.875, 0.375, 0.8438, 0.375, 0.8438, 0.3125, 0.8438, 0.625, 0.8438, 0.6875, 0.8125, 0.6875, 0.8125, 0.625, 0.875, 0.5625, 0.875, 0.625, 0.8438, 0.625, 0.8438, 0.5625, 0.9062, 0.6875, 0.9062, 0.75, 0.875, 0.75, 0.875, 0.6875, 0.8594, 0.0, 0.875, 0.0625, 0.8438, 0.0625, 0.9062, 0.375, 0.9062, 0.4375, 0.875, 0.4375, 0.875, 0.375, 0.875, 0.75, 0.875, 0.8125, 0.8438, 0.8125, 0.8438, 0.75, 0.8906, 0.0, 0.9063, 0.0625, 0.875, 0.0625, 0.875, 0.1875, 0.875, 0.25, 0.8438, 0.25, 0.8438, 0.1875, 0.9062, 0.5, 0.9062, 0.5625, 0.875, 0.5625, 0.875, 0.5, 0.9062, 0.5625, 0.9062, 0.625, 0.875, 0.625, 0.875, 0.5625, 0.9063, 0.875, 0.9063, 0.9375, 0.875, 0.9375, 0.875, 0.875, 0.9063, 0.0625, 0.9063, 0.125, 0.875, 0.125, 0.875, 0.0625, 0.9063, 0.9375, 0.8906, 1.0, 0.875, 0.9375, 0.9062, 0.8125, 0.9063, 0.875, 0.875, 0.875, 0.875, 0.8125, 0.9062, 0.3125, 0.9062, 0.375, 0.875, 0.375, 0.875, 0.3125, 0.9063, 0.125, 0.9062, 0.1875, 0.875, 0.1875, 0.875, 0.125, 0.875, 0.8125, 0.875, 0.875, 0.8438, 0.875, 0.8438, 0.8125, 0.9062, 0.75, 0.9062, 0.8125, 0.875, 0.8125, 0.875, 0.75, 0.9375, 0.25, 0.9375, 0.3125, 0.9062, 0.3125, 0.9062, 0.25, 0.9375, 0.125, 0.9375, 0.1875, 0.9062, 0.1875, 0.9063, 0.125, 0.9375, 0.4375, 0.9375, 0.5, 0.9062, 0.5, 0.9062, 0.4375, 0.9219, 0.0, 0.9375, 0.0625, 0.9063, 0.0625, 0.9375, 0.75, 0.9375, 0.8125, 0.9062, 0.8125, 0.9062, 0.75, 0.9375, 0.9375, 0.9219, 1.0, 0.9063, 0.9375, 0.9062, 0.25, 0.9062, 0.3125, 0.875, 0.3125, 0.875, 0.25, 0.9375, 0.8125, 0.9375, 0.875, 0.9063, 0.875, 0.9062, 0.8125, 0.9375, 0.1875, 0.9375, 0.25, 0.9062, 0.25, 0.9062, 0.1875, 0.9062, 0.1875, 0.9062, 0.25, 0.875, 0.25, 0.875, 0.1875, 0.9375, 0.0625, 0.9375, 0.125, 0.9063, 0.125, 0.9063, 0.0625, 0.9062, 0.4375, 0.9062, 0.5, 0.875, 0.5, 0.875, 0.4375, 0.9375, 0.5625, 0.9375, 0.625, 0.9062, 0.625, 0.9062, 0.5625, 0.9062, 0.625, 0.9062, 0.6875, 0.875, 0.6875, 0.875, 0.625, 0.9375, 0.6875, 0.9375, 0.75, 0.9062, 0.75, 0.9062, 0.6875, 0.9375, 0.875, 0.9375, 0.9375, 0.9063, 0.9375, 0.9063, 0.875, 0.9688, 0.3125, 0.9688, 0.375, 0.9375, 0.375, 0.9375, 0.3125, 0.9375, 0.625, 0.9375, 0.6875, 0.9062, 0.6875, 0.9062, 0.625, 0.9688, 0.1875, 0.9688, 0.25, 0.9375, 0.25, 0.9375, 0.1875, 0.9375, 0.3125, 0.9375, 0.375, 0.9062, 0.375, 0.9062, 0.3125, 0.9688, 0.875, 0.9688, 0.9375, 0.9375, 0.9375, 0.9375, 0.875, 0.9688, 0.125, 0.9688, 0.1875, 0.9375, 0.1875, 0.9375, 0.125, 0.9688, 0.8125, 0.9688, 0.875, 0.9375, 0.875, 0.9375, 0.8125, 0.9688, 0.4375, 0.9688, 0.5, 0.9375, 0.5, 0.9375, 0.4375, 0.9688, 0.375, 0.9688, 0.4375, 0.9375, 0.4375, 0.9375, 0.375, 0.9688, 0.0625, 0.9688, 0.125, 0.9375, 0.125, 0.9375, 0.0625, 0.9688, 0.5625, 0.9688, 0.625, 0.9375, 0.625, 0.9375, 0.5625, 0.9688, 0.9375, 0.9531, 1.0, 0.9375, 0.9375, 0.9375, 0.375, 0.9375, 0.4375, 0.9062, 0.4375, 0.9062, 0.375, 0.9688, 0.75, 0.9688, 0.8125, 0.9375, 0.8125, 0.9375, 0.75, 0.9688, 0.625, 0.9688, 0.6875, 0.9375, 0.6875, 0.9375, 0.625, 0.9375, 0.5, 0.9375, 0.5625, 0.9062, 0.5625, 0.9062, 0.5, 1.0, 0.5, 1.0, 0.5625, 0.9688, 0.5625, 0.9688, 0.5, 1.0, 0.1875, 1.0, 0.25, 0.9688, 0.25, 0.9688, 0.1875, 1.0, 0.4375, 1.0, 0.5, 0.9688, 0.5, 0.9688, 0.4375, 1.0, 0.6875, 1.0, 0.75, 0.9688, 0.75, 0.9688, 0.6875, 0.9688, 0.5, 0.9688, 0.5625, 0.9375, 0.5625, 0.9375, 0.5, 1.0, 0.9375, 0.9844, 1.0, 0.9688, 0.9375, 1.0, 0.625, 1.0, 0.6875, 0.9688, 0.6875, 0.9688, 0.625, 0.9531, 0.0, 0.9688, 0.0625, 0.9375, 0.0625, 1.0, 0.875, 1.0, 0.9375, 0.9688, 0.9375, 0.9688, 0.875, 0.9688, 0.25, 0.9688, 0.3125, 0.9375, 0.3125, 0.9375, 0.25, 1.0, 0.75, 1.0, 0.8125, 0.9688, 0.8125, 0.9688, 0.75, 0.9688, 0.6875, 0.9688, 0.75, 0.9375, 0.75, 0.9375, 0.6875, 0.9844, 0.0, 1.0, 0.0625, 0.9688, 0.0625, 1.0, 0.0625, 1.0, 0.125, 0.9688, 0.125, 0.9688, 0.0625, 1.0, 0.5625, 1.0, 0.625, 0.9688, 0.625, 0.9688, 0.5625, 1.0, 0.25, 1.0, 0.3125, 0.9688, 0.3125, 0.9688, 0.25, 1.0, 0.3125, 1.0, 0.375, 0.9688, 0.375, 0.9688, 0.3125, 0.03125, 0.3125, 0.03125, 0.375, 5.96e-08, 0.375, 0.0, 0.3125, 1.0, 0.125, 1.0, 0.1875, 0.9688, 0.1875, 0.9688, 0.125, 0.03125, 0.9375, 0.01563, 1.0, 2.384e-07, 0.9375, 0.03125, 0.6875, 0.03125, 0.75, 0.0, 0.75, 0.0, 0.6875, 0.03125, 0.625, 0.03125, 0.6875, 0.0, 0.6875, 5.96e-08, 0.625, 0.03125, 0.1875, 0.03125, 0.25, 0.0, 0.25, 5.96e-08, 0.1875, 0.03125, 0.5, 0.03125, 0.5625, 0.0, 0.5625, 0.0, 0.5, 0.01563, 0.0, 0.03125, 0.0625, 2.384e-07, 0.0625, 0.03125, 0.5625, 0.03125, 0.625, 5.96e-08, 0.625, 0.0, 0.5625, 0.03125, 0.4375, 0.03125, 0.5, 0.0, 0.5, 0.0, 0.4375, 1.0, 0.375, 1.0, 0.4375, 0.9688, 0.4375, 0.9688, 0.375, 0.03125, 0.0625, 0.03125, 0.125, 8.941e-08, 0.125, 2.384e-07, 0.0625, 0.03125, 0.8125, 0.03125, 0.875, 8.941e-08, 0.875, 5.96e-08, 0.8125, 1.0, 0.8125, 1.0, 0.875, 0.9688, 0.875, 0.9688, 0.8125, 0.03125, 0.375, 0.03125, 0.4375, 0.0, 0.4375, 5.96e-08, 0.375, 0.0625, 0.8125, 0.0625, 0.875, 0.03125, 0.875, 0.03125, 0.8125, 0.0625, 0.1875, 0.0625, 0.25, 0.03125, 0.25, 0.03125, 0.1875, 0.0625, 0.875, 0.0625, 0.9375, 0.03125, 0.9375, 0.03125, 0.875, 0.03125, 0.875, 0.03125, 0.9375, 2.384e-07, 0.9375, 8.941e-08, 0.875, 0.0625, 0.5625, 0.0625, 0.625, 0.03125, 0.625, 0.03125, 0.5625, 0.0625, 0.9375, 0.04688, 1.0, 0.03125, 0.9375, 0.03125, 0.25, 0.03125, 0.3125, 0.0, 0.3125, 0.0, 0.25, 0.0625, 0.25, 0.0625, 0.3125, 0.03125, 0.3125, 0.03125, 0.25, 0.03125, 0.75, 0.03125, 0.8125, 5.96e-08, 0.8125, 0.0, 0.75, 0.0625, 0.0625, 0.0625, 0.125, 0.03125, 0.125, 0.03125, 0.0625, 0.03125, 0.125, 0.03125, 0.1875, 5.96e-08, 0.1875, 8.941e-08, 0.125, 0.04688, 0.0, 0.0625, 0.0625, 0.03125, 0.0625, 0.0625, 0.75, 0.0625, 0.8125, 0.03125, 0.8125, 0.03125, 0.75, 0.0625, 0.5, 0.0625, 0.5625, 0.03125, 0.5625, 0.03125, 0.5, 0.0625, 0.4375, 0.0625, 0.5, 0.03125, 0.5, 0.03125, 0.4375, 0.0625, 0.625, 0.0625, 0.6875, 0.03125, 0.6875, 0.03125, 0.625, 0.09375, 0.1875, 0.09375, 0.25, 0.0625, 0.25, 0.0625, 0.1875, 0.0625, 0.3125, 0.0625, 0.375, 0.03125, 0.375, 0.03125, 0.3125, 0.07813, 0.0, 0.09375, 0.0625, 0.0625, 0.0625, 0.09375, 0.875, 0.09375, 0.9375, 0.0625, 0.9375, 0.0625, 0.875, 0.09375, 0.8125, 0.09375, 0.875, 0.0625, 0.875, 0.0625, 0.8125, 0.09375, 0.6875, 0.09375, 0.75, 0.0625, 0.75, 0.0625, 0.6875, 0.09375, 0.25, 0.09375, 0.3125, 0.0625, 0.3125, 0.0625, 0.25, 0.09375, 0.0625, 0.09375, 0.125, 0.0625, 0.125, 0.0625, 0.0625, 0.09375, 0.4375, 0.09375, 0.5, 0.0625, 0.5, 0.0625, 0.4375, 0.09375, 0.5625, 0.09375, 0.625, 0.0625, 0.625, 0.0625, 0.5625, 0.0625, 0.6875, 0.0625, 0.75, 0.03125, 0.75, 0.03125, 0.6875, 0.09375, 0.9375, 0.07813, 1.0, 0.0625, 0.9375, 0.09375, 0.75, 0.09375, 0.8125, 0.0625, 0.8125, 0.0625, 0.75, 0.0625, 0.375, 0.0625, 0.4375, 0.03125, 0.4375, 0.03125, 0.375, 0.09375, 0.625, 0.09375, 0.6875, 0.0625, 0.6875, 0.0625, 0.625, 0.0625, 0.125, 0.0625, 0.1875, 0.03125, 0.1875, 0.03125, 0.125, 0.125, 0.875, 0.125, 0.9375, 0.09375, 0.9375, 0.09375, 0.875, 0.125, 0.25, 0.125, 0.3125, 0.09375, 0.3125, 0.09375, 0.25, 0.09375, 0.125, 0.09375, 0.1875, 0.0625, 0.1875, 0.0625, 0.125, 0.125, 0.3125, 0.125, 0.375, 0.09375, 0.375, 0.09375, 0.3125, 0.125, 0.5, 0.125, 0.5625, 0.09375, 0.5625, 0.09375, 0.5, 0.09375, 0.375, 0.09375, 0.4375, 0.0625, 0.4375, 0.0625, 0.375, 0.125, 0.75, 0.125, 0.8125, 0.09375, 0.8125, 0.09375, 0.75, 0.09375, 0.5, 0.09375, 0.5625, 0.0625, 0.5625, 0.0625, 0.5, 0.125, 0.0625, 0.125, 0.125, 0.09375, 0.125, 0.09375, 0.0625, 0.09375, 0.3125, 0.09375, 0.375, 0.0625, 0.375, 0.0625, 0.3125, 0.125, 0.625, 0.125, 0.6875, 0.09375, 0.6875, 0.09375, 0.625, 0.125, 0.9375, 0.1094, 1.0, 0.09375, 0.9375, 0.125, 0.5625, 0.125, 0.625, 0.09375, 0.625, 0.09375, 0.5625, 0.125, 0.6875, 0.125, 0.75, 0.09375, 0.75, 0.09375, 0.6875, 0.125, 0.4375, 0.125, 0.5, 0.09375, 0.5, 0.09375, 0.4375, 0.125, 0.8125, 0.125, 0.875, 0.09375, 0.875, 0.09375, 0.8125, 0.125, 0.1875, 0.125, 0.25, 0.09375, 0.25, 0.09375, 0.1875, 0.1563, 0.1875, 0.1563, 0.25, 0.125, 0.25, 0.125, 0.1875, 0.1563, 0.9375, 0.1406, 1.0, 0.125, 0.9375, 0.1563, 0.25, 0.1562, 0.3125, 0.125, 0.3125, 0.125, 0.25, 0.1563, 0.8125, 0.1563, 0.875, 0.125, 0.875, 0.125, 0.8125, 0.1563, 0.625, 0.1562, 0.6875, 0.125, 0.6875, 0.125, 0.625, 0.1563, 0.875, 0.1563, 0.9375, 0.125, 0.9375, 0.125, 0.875, 0.1563, 0.125, 0.1563, 0.1875, 0.125, 0.1875, 0.125, 0.125, 0.1562, 0.5, 0.1562, 0.5625, 0.125, 0.5625, 0.125, 0.5, 0.125, 0.125, 0.125, 0.1875, 0.09375, 0.1875, 0.09375, 0.125, 0.1562, 0.6875, 0.1563, 0.75, 0.125, 0.75, 0.125, 0.6875, 0.1563, 0.0625, 0.1563, 0.125, 0.125, 0.125, 0.125, 0.0625, 0.1094, 0.0, 0.125, 0.0625, 0.09375, 0.0625, 0.1563, 0.75, 0.1563, 0.8125, 0.125, 0.8125, 0.125, 0.75, 0.125, 0.375, 0.125, 0.4375, 0.09375, 0.4375, 0.09375, 0.375, 0.1563, 0.375, 0.1562, 0.4375, 0.125, 0.4375, 0.125, 0.375, 0.1875, 0.875, 0.1875, 0.9375, 0.1563, 0.9375, 0.1563, 0.875, 0.1562, 0.4375, 0.1562, 0.5, 0.125, 0.5, 0.125, 0.4375, 0.1875, 0.25, 0.1875, 0.3125, 0.1562, 0.3125, 0.1563, 0.25, 0.1875, 0.4375, 0.1875, 0.5, 0.1562, 0.5, 0.1562, 0.4375, 0.1562, 0.5625, 0.1563, 0.625, 0.125, 0.625, 0.125, 0.5625, 0.1875, 0.1875, 0.1875, 0.25, 0.1563, 0.25, 0.1563, 0.1875, 0.1406, 0.0, 0.1563, 0.0625, 0.125, 0.0625, 0.1875, 0.0625, 0.1875, 0.125, 0.1563, 0.125, 0.1563, 0.0625, 0.1562, 0.3125, 0.1563, 0.375, 0.125, 0.375, 0.125, 0.3125, 0.1875, 0.3125, 0.1875, 0.375, 0.1563, 0.375, 0.1562, 0.3125, 0.1875, 0.75, 0.1875, 0.8125, 0.1563, 0.8125, 0.1563, 0.75, 0.1875, 0.5, 0.1875, 0.5625, 0.1562, 0.5625, 0.1562, 0.5, 0.1875, 0.375, 0.1875, 0.4375, 0.1562, 0.4375, 0.1563, 0.375, 0.1875, 0.5625, 0.1875, 0.625, 0.1563, 0.625, 0.1562, 0.5625, 0.1875, 0.625, 0.1875, 0.6875, 0.1562, 0.6875, 0.1563, 0.625, 0.1719, 0.0, 0.1875, 0.0625, 0.1563, 0.0625, 0.2187, 0.3125, 0.2188, 0.375, 0.1875, 0.375, 0.1875, 0.3125, 0.2031, 0.0, 0.2188, 0.0625, 0.1875, 0.0625, 0.2188, 0.8125, 0.2188, 0.875, 0.1875, 0.875, 0.1875, 0.8125, 0.2187, 0.25, 0.2187, 0.3125, 0.1875, 0.3125, 0.1875, 0.25, 0.2187, 0.75, 0.2188, 0.8125, 0.1875, 0.8125, 0.1875, 0.75, 0.2188, 0.625, 0.2187, 0.6875, 0.1875, 0.6875, 0.1875, 0.625, 0.2188, 0.1875, 0.2187, 0.25, 0.1875, 0.25, 0.1875, 0.1875, 0.2188, 0.125, 0.2188, 0.1875, 0.1875, 0.1875, 0.1875, 0.125, 0.1875, 0.6875, 0.1875, 0.75, 0.1563, 0.75, 0.1562, 0.6875, 0.2187, 0.4375, 0.2187, 0.5, 0.1875, 0.5, 0.1875, 0.4375, 0.2188, 0.875, 0.2188, 0.9375, 0.1875, 0.9375, 0.1875, 0.875, 0.1875, 0.9375, 0.1719, 1.0, 0.1563, 0.9375, 0.2187, 0.6875, 0.2187, 0.75, 0.1875, 0.75, 0.1875, 0.6875, 0.1875, 0.8125, 0.1875, 0.875, 0.1563, 0.875, 0.1563, 0.8125, 0.2187, 0.5625, 0.2188, 0.625, 0.1875, 0.625, 0.1875, 0.5625, 0.1875, 0.125, 0.1875, 0.1875, 0.1563, 0.1875, 0.1563, 0.125, 0.2187, 0.5, 0.2187, 0.5625, 0.1875, 0.5625, 0.1875, 0.5, 0.2812, 0.75, 0.2812, 0.8125, 0.25, 0.8125, 0.25, 0.75, 0.25, 0.6875, 0.25, 0.75, 0.2187, 0.75, 0.2187, 0.6875, 0.2812, 0.1875, 0.2812, 0.25, 0.25, 0.25, 0.25, 0.1875, 0.2812, 0.9375, 0.2656, 1.0, 0.25, 0.9375, 0.2812, 0.625, 0.2812, 0.6875, 0.25, 0.6875, 0.25, 0.625, 0.2656, 0.0, 0.2812, 0.0625, 0.25, 0.0625, 0.2812, 0.0625, 0.2812, 0.125, 0.25, 0.125, 0.25, 0.0625, 0.2812, 0.25, 0.2812, 0.3125, 0.25, 0.3125, 0.25, 0.25, 0.2812, 0.375, 0.2812, 0.4375, 0.25, 0.4375, 0.25, 0.375, 0.2812, 0.8125, 0.2812, 0.875, 0.25, 0.875, 0.25, 0.8125, 0.2812, 0.5, 0.2812, 0.5625, 0.25, 0.5625, 0.25, 0.5, 0.2812, 0.875, 0.2812, 0.9375, 0.25, 0.9375, 0.25, 0.875, 0.2812, 0.6875, 0.2812, 0.75, 0.25, 0.75, 0.25, 0.6875, 0.2812, 0.5625, 0.2812, 0.625, 0.25, 0.625, 0.25, 0.5625, 0.25, 0.3125, 0.25, 0.375, 0.2188, 0.375, 0.2187, 0.3125, 0.3125, 0.4375, 0.3125, 0.5, 0.2812, 0.5, 0.2812, 0.4375, 0.3125, 0.125, 0.3125, 0.1875, 0.2812, 0.1875, 0.2812, 0.125, 0.3125, 0.75, 0.3125, 0.8125, 0.2812, 0.8125, 0.2812, 0.75, 0.3125, 0.8125, 0.3125, 0.875, 0.2812, 0.875, 0.2812, 0.8125, 0.2969, 0.0, 0.3125, 0.0625, 0.2812, 0.0625, 0.3125, 0.6875, 0.3125, 0.75, 0.2812, 0.75, 0.2812, 0.6875, 0.2812, 0.4375, 0.2812, 0.5, 0.25, 0.5, 0.25, 0.4375, 0.2188, 0.375, 0.2187, 0.4375, 0.1875, 0.4375, 0.1875, 0.375, 0.3125, 0.875, 0.3125, 0.9375, 0.2812, 0.9375, 0.2812, 0.875, 0.2812, 0.3125, 0.2812, 0.375, 0.25, 0.375, 0.25, 0.3125, 0.3125, 0.0625, 0.3125, 0.125, 0.2812, 0.125, 0.2812, 0.0625, 0.2812, 0.125, 0.2812, 0.1875, 0.25, 0.1875, 0.25, 0.125, 0.3125, 0.625, 0.3125, 0.6875, 0.2812, 0.6875, 0.2812, 0.625, 0.3125, 0.3125, 0.3125, 0.375, 0.2812, 0.375, 0.2812, 0.3125, 0.3125, 0.1875, 0.3125, 0.25, 0.2812, 0.25, 0.2812, 0.1875, 0.3125, 0.375, 0.3125, 0.4375, 0.2812, 0.4375, 0.2812, 0.375, 0.3125, 0.9375, 0.2969, 1.0, 0.2812, 0.9375, 0.3437, 0.8125, 0.3437, 0.875, 0.3125, 0.875, 0.3125, 0.8125, 0.3125, 0.5, 0.3125, 0.5625, 0.2812, 0.5625, 0.2812, 0.5, 0.3437, 0.875, 0.3437, 0.9375, 0.3125, 0.9375, 0.3125, 0.875, 0.3125, 0.5625, 0.3125, 0.625, 0.2812, 0.625, 0.2812, 0.5625, 0.3437, 0.0625, 0.3437, 0.125, 0.3125, 0.125, 0.3125, 0.0625, 0.3437, 0.375, 0.3437, 0.4375, 0.3125, 0.4375, 0.3125, 0.375, 0.3437, 0.25, 0.3437, 0.3125, 0.3125, 0.3125, 0.3125, 0.25, 0.3437, 0.9375, 0.3281, 1.0, 0.3125, 0.9375, 0.3437, 0.3125, 0.3437, 0.375, 0.3125, 0.375, 0.3125, 0.3125, 0.3437, 0.5625, 0.3437, 0.625, 0.3125, 0.625, 0.3125, 0.5625, 0.3437, 0.125, 0.3437, 0.1875, 0.3125, 0.1875, 0.3125, 0.125, 0.3437, 0.1875, 0.3437, 0.25, 0.3125, 0.25, 0.3125, 0.1875, 0.3125, 0.25, 0.3125, 0.3125, 0.2812, 0.3125, 0.2812, 0.25, 0.2188, 0.0625, 0.2188, 0.125, 0.1875, 0.125, 0.1875, 0.0625, 0.3281, 0.0, 0.3437, 0.0625, 0.3125, 0.0625, 0.375, 0.3125, 0.375, 0.375, 0.3437, 0.375, 0.3437, 0.3125, 0.375, 0.75, 0.375, 0.8125, 0.3437, 0.8125, 0.3437, 0.75, 0.375, 0.875, 0.375, 0.9375, 0.3437, 0.9375, 0.3437, 0.875, 0.375, 0.5, 0.375, 0.5625, 0.3437, 0.5625, 0.3437, 0.5, 0.375, 0.6875, 0.375, 0.75, 0.3437, 0.75, 0.3437, 0.6875, 0.3437, 0.6875, 0.3437, 0.75, 0.3125, 0.75, 0.3125, 0.6875, 0.25, 0.5625, 0.25, 0.625, 0.2188, 0.625, 0.2187, 0.5625, 0.375, 0.0625, 0.375, 0.125, 0.3437, 0.125, 0.3437, 0.0625, 0.3437, 0.4375, 0.3437, 0.5, 0.3125, 0.5, 0.3125, 0.4375, 0.375, 0.4375, 0.375, 0.5, 0.3437, 0.5, 0.3437, 0.4375, 0.3437, 0.625, 0.3437, 0.6875, 0.3125, 0.6875, 0.3125, 0.625, 0.375, 0.8125, 0.375, 0.875, 0.3437, 0.875, 0.3437, 0.8125, 0.3437, 0.75, 0.3437, 0.8125, 0.3125, 0.8125, 0.3125, 0.75, 0.375, 0.625, 0.375, 0.6875, 0.3437, 0.6875, 0.3437, 0.625, 0.3437, 0.5, 0.3437, 0.5625, 0.3125, 0.5625, 0.3125, 0.5, 0.375, 0.1875, 0.375, 0.25, 0.3437, 0.25, 0.3437, 0.1875, 0.4062, 0.125, 0.4062, 0.1875, 0.375, 0.1875, 0.375, 0.125, 0.375, 0.9375, 0.3594, 1.0, 0.3437, 0.9375, 0.4062, 0.5, 0.4062, 0.5625, 0.375, 0.5625, 0.375, 0.5, 0.375, 0.5625, 0.375, 0.625, 0.3437, 0.625, 0.3437, 0.5625, 0.4062, 0.875, 0.4062, 0.9375, 0.375, 0.9375, 0.375, 0.875, 0.375, 0.375, 0.375, 0.4375, 0.3437, 0.4375, 0.3437, 0.375, 0.4062, 0.9375, 0.3906, 1.0, 0.375, 0.9375, 0.3594, 0.0, 0.375, 0.0625, 0.3437, 0.0625, 0.4062, 0.625, 0.4062, 0.6875, 0.375, 0.6875, 0.375, 0.625, 0.4062, 0.4375, 0.4062, 0.5, 0.375, 0.5, 0.375, 0.4375, 0.4062, 0.75, 0.4062, 0.8125, 0.375, 0.8125, 0.375, 0.75, 0.4062, 0.3125, 0.4062, 0.375, 0.375, 0.375, 0.375, 0.3125, 0.375, 0.25, 0.375, 0.3125, 0.3437, 0.3125, 0.3437, 0.25, 0.25, 0.625, 0.25, 0.6875, 0.2187, 0.6875, 0.2188, 0.625, 0.4062, 0.5625, 0.4062, 0.625, 0.375, 0.625, 0.375, 0.5625, 0.375, 0.125, 0.375, 0.1875, 0.3437, 0.1875, 0.3437, 0.125, 0.4375, 0.5, 0.4375, 0.5625, 0.4062, 0.5625, 0.4062, 0.5, 0.4062, 0.25, 0.4062, 0.3125, 0.375, 0.3125, 0.375, 0.25, 0.4375, 0.4375, 0.4375, 0.5, 0.4062, 0.5, 0.4062, 0.4375, 0.4375, 0.625, 0.4375, 0.6875, 0.4062, 0.6875, 0.4062, 0.625, 0.4062, 0.375, 0.4062, 0.4375, 0.375, 0.4375, 0.375, 0.375, 0.25, 0.25, 0.25, 0.3125, 0.2187, 0.3125, 0.2187, 0.25, 0.4375, 0.9375, 0.4219, 1.0, 0.4062, 0.9375, 0.4062, 0.8125, 0.4062, 0.875, 0.375, 0.875, 0.375, 0.8125, 0.4375, 0.3125, 0.4375, 0.375, 0.4062, 0.375, 0.4062, 0.3125, 0.4062, 0.6875, 0.4062, 0.75, 0.375, 0.75, 0.375, 0.6875, 0.4375, 0.8125, 0.4375, 0.875, 0.4062, 0.875, 0.4062, 0.8125, 0.4062, 0.0625, 0.4062, 0.125, 0.375, 0.125, 0.375, 0.0625, 0.4375, 0.6875, 0.4375, 0.75, 0.4062, 0.75, 0.4062, 0.6875, 0.4062, 0.1875, 0.4062, 0.25, 0.375, 0.25, 0.375, 0.1875, 0.4219, 0.0, 0.4375, 0.0625, 0.4062, 0.0625, 0.3906, 0.0, 0.4062, 0.0625, 0.375, 0.0625, 0.4687, 0.0625, 0.4687, 0.125, 0.4375, 0.125, 0.4375, 0.0625, 0.4687, 0.3125, 0.4687, 0.375, 0.4375, 0.375, 0.4375, 0.3125, 0.4687, 0.75, 0.4687, 0.8125, 0.4375, 0.8125, 0.4375, 0.75, 0.4687, 0.25, 0.4687, 0.3125, 0.4375, 0.3125, 0.4375, 0.25, 0.4687, 0.375, 0.4687, 0.4375, 0.4375, 0.4375, 0.4375, 0.375, 0.4687, 0.6875, 0.4687, 0.75, 0.4375, 0.75, 0.4375, 0.6875, 0.4531, 0.0, 0.4687, 0.0625, 0.4375, 0.0625, 0.4687, 0.1875, 0.4687, 0.25, 0.4375, 0.25, 0.4375, 0.1875, 0.4687, 0.4375, 0.4687, 0.5, 0.4375, 0.5, 0.4375, 0.4375, 0.5, 0.375, 0.5, 0.4375, 0.4687, 0.4375, 0.4687, 0.375, 0.4687, 0.5, 0.4687, 0.5625, 0.4375, 0.5625, 0.4375, 0.5, 0.4375, 0.75, 0.4375, 0.8125, 0.4062, 0.8125, 0.4062, 0.75, 0.25, 0.9375, 0.2344, 1.0, 0.2188, 0.9375, 0.4687, 0.9375, 0.4531, 1.0, 0.4375, 0.9375, 0.4687, 0.5625, 0.4687, 0.625, 0.4375, 0.625, 0.4375, 0.5625, 0.4687, 0.8125, 0.4687, 0.875, 0.4375, 0.875, 0.4375, 0.8125, 0.5, 0.625, 0.5, 0.6875, 0.4687, 0.6875, 0.4687, 0.625, 0.5, 0.4375, 0.5, 0.5, 0.4687, 0.5, 0.4687, 0.4375, 0.5, 0.875, 0.5, 0.9375, 0.4687, 0.9375, 0.4687, 0.875, 0.4375, 0.1875, 0.4375, 0.25, 0.4062, 0.25, 0.4062, 0.1875, 0.2344, 0.0, 0.25, 0.0625, 0.2188, 0.0625, 0.5, 0.1875, 0.5, 0.25, 0.4687, 0.25, 0.4687, 0.1875, 0.5, 0.0625, 0.5, 0.125, 0.4687, 0.125, 0.4687, 0.0625, 0.5, 0.5625, 0.5, 0.625, 0.4687, 0.625, 0.4687, 0.5625, 0.5, 0.75, 0.5, 0.8125, 0.4687, 0.8125, 0.4687, 0.75, 0.4844, 0.0, 0.5, 0.0625, 0.4687, 0.0625, 0.5, 0.25, 0.5, 0.3125, 0.4687, 0.3125, 0.4687, 0.25, 0.5, 0.3125, 0.5, 0.375, 0.4687, 0.375, 0.4687, 0.3125, 0.5, 0.8125, 0.5, 0.875, 0.4687, 0.875, 0.4687, 0.8125, 0.5, 0.5, 0.5, 0.5625, 0.4687, 0.5625, 0.4687, 0.5, 0.5, 0.9375, 0.4844, 1.0, 0.4687, 0.9375, 0.5, 0.125, 0.5, 0.1875, 0.4687, 0.1875, 0.4687, 0.125, 0.5312, 0.625, 0.5312, 0.6875, 0.5, 0.6875, 0.5, 0.625, 0.5312, 0.5, 0.5312, 0.5625, 0.5, 0.5625, 0.5, 0.5, 0.5312, 0.4375, 0.5312, 0.5, 0.5, 0.5, 0.5, 0.4375, 0.5312, 0.3125, 0.5312, 0.375, 0.5, 0.375, 0.5, 0.3125, 0.5312, 0.125, 0.5312, 0.1875, 0.5, 0.1875, 0.5, 0.125, 0.5156, 0.0, 0.5312, 0.0625, 0.5, 0.0625, 0.5312, 0.0625, 0.5312, 0.125, 0.5, 0.125, 0.5, 0.0625, 0.5312, 0.5625, 0.5312, 0.625, 0.5, 0.625, 0.5, 0.5625, 0.5312, 0.1875, 0.5312, 0.25, 0.5, 0.25, 0.5, 0.1875, 0.5312, 0.875, 0.5312, 0.9375, 0.5, 0.9375, 0.5, 0.875, 0.4375, 0.125, 0.4375, 0.1875, 0.4062, 0.1875, 0.4062, 0.125, 0.25, 0.5, 0.25, 0.5625, 0.2187, 0.5625, 0.2187, 0.5, 0.5312, 0.375, 0.5312, 0.4375, 0.5, 0.4375, 0.5, 0.375, 0.5, 0.6875, 0.5, 0.75, 0.4687, 0.75, 0.4687, 0.6875, 0.5312, 0.8125, 0.5312, 0.875, 0.5, 0.875, 0.5, 0.8125, 0.5312, 0.75, 0.5312, 0.8125, 0.5, 0.8125, 0.5, 0.75, 0.5625, 0.75, 0.5625, 0.8125, 0.5312, 0.8125, 0.5312, 0.75, 0.5625, 0.25, 0.5625, 0.3125, 0.5312, 0.3125, 0.5312, 0.25, 0.4375, 0.875, 0.4375, 0.9375, 0.4062, 0.9375, 0.4062, 0.875, 0.25, 0.1875, 0.25, 0.25, 0.2187, 0.25, 0.2188, 0.1875, 0.5625, 0.625, 0.5625, 0.6875, 0.5312, 0.6875, 0.5312, 0.625, 0.5312, 0.25, 0.5312, 0.3125, 0.5, 0.3125, 0.5, 0.25, 0.5625, 0.5625, 0.5625, 0.625, 0.5312, 0.625, 0.5312, 0.5625, 0.5312, 0.9375, 0.5156, 1.0, 0.5, 0.9375, 0.5625, 0.0625, 0.5625, 0.125, 0.5312, 0.125, 0.5312, 0.0625, 0.5312, 0.6875, 0.5312, 0.75, 0.5, 0.75, 0.5, 0.6875, 0.5469, 0.0, 0.5625, 0.0625, 0.5312, 0.0625, 0.5625, 0.1875, 0.5625, 0.25, 0.5312, 0.25, 0.5312, 0.1875, 0.5625, 0.9375, 0.5469, 1.0, 0.5312, 0.9375, 0.5625, 0.5, 0.5625, 0.5625, 0.5312, 0.5625, 0.5312, 0.5, 0.5625, 0.875, 0.5625, 0.9375, 0.5312, 0.9375, 0.5312, 0.875, 0.5625, 0.375, 0.5625, 0.4375, 0.5312, 0.4375, 0.5312, 0.375, 0.5937, 0.875, 0.5937, 0.9375, 0.5625, 0.9375, 0.5625, 0.875, 0.5625, 0.8125, 0.5625, 0.875, 0.5312, 0.875, 0.5312, 0.8125, 0.5937, 0.3125, 0.5938, 0.375, 0.5625, 0.375, 0.5625, 0.3125, 0.5625, 0.6875, 0.5625, 0.75, 0.5312, 0.75, 0.5312, 0.6875, 0.5937, 0.6875, 0.5937, 0.75, 0.5625, 0.75, 0.5625, 0.6875, 0.5937, 0.75, 0.5937, 0.8125, 0.5625, 0.8125, 0.5625, 0.75, 0.5937, 0.8125, 0.5937, 0.875, 0.5625, 0.875, 0.5625, 0.8125, 0.5937, 0.4375, 0.5937, 0.5, 0.5625, 0.5, 0.5625, 0.4375, 0.4375, 0.25, 0.4375, 0.3125, 0.4062, 0.3125, 0.4062, 0.25, 0.25, 0.8125, 0.25, 0.875, 0.2188, 0.875, 0.2188, 0.8125, 0.5937, 0.25, 0.5937, 0.3125, 0.5625, 0.3125, 0.5625, 0.25, 0.5625, 0.3125, 0.5625, 0.375, 0.5312, 0.375, 0.5312, 0.3125, 0.5937, 0.0625, 0.5937, 0.125, 0.5625, 0.125, 0.5625, 0.0625, 0.5625, 0.4375, 0.5625, 0.5, 0.5312, 0.5, 0.5312, 0.4375, 0.5937, 0.9375, 0.5781, 1.0, 0.5625, 0.9375, 0.5625, 0.125, 0.5625, 0.1875, 0.5312, 0.1875, 0.5312, 0.125, 0.4375, 0.375, 0.4375, 0.4375, 0.4062, 0.4375, 0.4062, 0.375, 0.25, 0.125, 0.25, 0.1875, 0.2188, 0.1875, 0.2188, 0.125, 0.625, 0.8125, 0.625, 0.875, 0.5937, 0.875, 0.5937, 0.8125, 0.5937, 0.625, 0.5937, 0.6875, 0.5625, 0.6875, 0.5625, 0.625, 0.625, 0.0625, 0.625, 0.125, 0.5937, 0.125, 0.5937, 0.0625, 0.5937, 0.5625, 0.5937, 0.625, 0.5625, 0.625, 0.5625, 0.5625, 0.625, 0.875, 0.625, 0.9375, 0.5937, 0.9375, 0.5937, 0.875, 0.5937, 0.5, 0.5937, 0.5625, 0.5625, 0.5625, 0.5625, 0.5, 0.625, 0.25, 0.625, 0.3125, 0.5937, 0.3125, 0.5937, 0.25, 0.5937, 0.125, 0.5937, 0.1875, 0.5625, 0.1875, 0.5625, 0.125, 0.625, 0.75, 0.625, 0.8125, 0.5937, 0.8125, 0.5937, 0.75, 0.5937, 0.1875, 0.5937, 0.25, 0.5625, 0.25, 0.5625, 0.1875, 0.625, 0.125, 0.625, 0.1875, 0.5937, 0.1875, 0.5937, 0.125, 0.5938, 0.375, 0.5937, 0.4375, 0.5625, 0.4375, 0.5625, 0.375, 0.625, 0.9375, 0.6094, 1.0, 0.5937, 0.9375, 0.5781, 0.0, 0.5937, 0.0625, 0.5625, 0.0625, 0.625, 0.5, 0.625, 0.5625, 0.5937, 0.5625, 0.5937, 0.5, 0.6562, 0.9375, 0.6406, 1.0, 0.625, 0.9375, 0.625, 0.5625, 0.625, 0.625, 0.5937, 0.625, 0.5937, 0.5625, 0.6562, 0.1875, 0.6562, 0.25, 0.625, 0.25, 0.625, 0.1875, 0.625, 0.1875, 0.625, 0.25, 0.5937, 0.25, 0.5937, 0.1875, 0.6562, 0.375, 0.6562, 0.4375, 0.625, 0.4375, 0.625, 0.375, 0.625, 0.6875, 0.625, 0.75, 0.5937, 0.75, 0.5937, 0.6875, 0.4375, 0.0625, 0.4375, 0.125, 0.4062, 0.125, 0.4062, 0.0625, 0.25, 0.875, 0.25, 0.9375, 0.2188, 0.9375, 0.2188, 0.875, 0.625, 0.4375, 0.625, 0.5, 0.5937, 0.5, 0.5937, 0.4375, 0.625, 0.375, 0.625, 0.4375, 0.5937, 0.4375, 0.5938, 0.375, 0.625, 0.3125, 0.625, 0.375, 0.5938, 0.375, 0.5937, 0.3125, 0.625, 0.625, 0.625, 0.6875, 0.5937, 0.6875, 0.5937, 0.625, 0.6562, 0.625, 0.6562, 0.6875, 0.625, 0.6875, 0.625, 0.625, 0.6094, 0.0, 0.625, 0.0625, 0.5937, 0.0625, 0.6562, 0.4375, 0.6562, 0.5, 0.625, 0.5, 0.625, 0.4375, 0.6562, 0.5625, 0.6562, 0.625, 0.625, 0.625, 0.625, 0.5625, 0.6562, 0.875, 0.6562, 0.9375, 0.625, 0.9375, 0.625, 0.875, 0.6562, 0.25, 0.6562, 0.3125, 0.625, 0.3125, 0.625, 0.25, 0.6562, 0.75, 0.6562, 0.8125, 0.625, 0.8125, 0.625, 0.75, 0.6562, 0.3125, 0.6562, 0.375, 0.625, 0.375, 0.625, 0.3125, 0.6562, 0.6875, 0.6562, 0.75, 0.625, 0.75, 0.625, 0.6875, 0.6562, 0.5, 0.6562, 0.5625, 0.625, 0.5625, 0.625, 0.5, 0.6562, 0.125, 0.6562, 0.1875, 0.625, 0.1875, 0.625, 0.125, 0.6875, 0.125, 0.6875, 0.1875, 0.6562, 0.1875, 0.6562, 0.125, 0.6406, 0.0, 0.6562, 0.0625, 0.625, 0.0625, 0.6875, 0.4375, 0.6875, 0.5, 0.6562, 0.5, 0.6562, 0.4375, 0.6562, 0.0625, 0.6562, 0.125, 0.625, 0.125, 0.625, 0.0625, 0.6875, 0.25, 0.6875, 0.3125, 0.6562, 0.3125, 0.6562, 0.25, 0.6562, 0.8125, 0.6562, 0.875, 0.625, 0.875, 0.625, 0.8125, 0.4375, 0.5625, 0.4375, 0.625, 0.4062, 0.625, 0.4062, 0.5625, 0.25, 0.0625, 0.25, 0.125, 0.2188, 0.125, 0.2188, 0.0625, 0.6875, 0.3125, 0.6875, 0.375, 0.6562, 0.375, 0.6562, 0.3125, 0.6875, 0.0625, 0.6875, 0.125, 0.6562, 0.125, 0.6562, 0.0625, 0.6875, 0.375, 0.6875, 0.4375, 0.6562, 0.4375, 0.6562, 0.375, 0.6875, 0.625, 0.6875, 0.6875, 0.6562, 0.6875, 0.6562, 0.625, 0.7188, 0.8125, 0.7188, 0.875, 0.6875, 0.875, 0.6875, 0.8125, 0.6875, 0.8125, 0.6875, 0.875, 0.6562, 0.875, 0.6562, 0.8125, 0.4687, 0.875, 0.4687, 0.9375, 0.4375, 0.9375, 0.4375, 0.875, 0.25, 0.375, 0.25, 0.4375, 0.2187, 0.4375, 0.2188, 0.375, 0.6875, 0.5625, 0.6875, 0.625, 0.6562, 0.625, 0.6562, 0.5625, 0.6875, 0.6875, 0.6875, 0.75, 0.6562, 0.75, 0.6562, 0.6875, 0.6875, 0.75, 0.6875, 0.8125, 0.6562, 0.8125, 0.6562, 0.75, 0.6875, 0.1875, 0.6875, 0.25, 0.6562, 0.25, 0.6562, 0.1875, 0.6875, 0.875, 0.6875, 0.9375, 0.6562, 0.9375, 0.6562, 0.875, 0.6875, 0.9375, 0.6719, 1.0, 0.6562, 0.9375, 0.6875, 0.5, 0.6875, 0.5625, 0.6562, 0.5625, 0.6562, 0.5, 0.6719, 0.0, 0.6875, 0.0625, 0.6562, 0.0625, 0.7188, 0.25, 0.7188, 0.3125, 0.6875, 0.3125, 0.6875, 0.25, 0.7188, 0.125, 0.7188, 0.1875, 0.6875, 0.1875, 0.6875, 0.125, 0.7187, 0.9375, 0.7031, 1.0, 0.6875, 0.9375, 0.7188, 0.875, 0.7187, 0.9375, 0.6875, 0.9375, 0.6875, 0.875, 0.7031, 0.0, 0.7187, 0.0625, 0.6875, 0.0625, 0.7188, 0.1875, 0.7188, 0.25, 0.6875, 0.25, 0.6875, 0.1875, 0.7188, 0.5625, 0.7188, 0.625, 0.6875, 0.625, 0.6875, 0.5625, 0.7188, 0.75, 0.7188, 0.8125, 0.6875, 0.8125, 0.6875, 0.75, 0.7188, 0.375, 0.7188, 0.4375, 0.6875, 0.4375, 0.6875, 0.375, 0.7188, 0.625, 0.7188, 0.6875, 0.6875, 0.6875, 0.6875, 0.625, 0.7187, 0.0625, 0.7188, 0.125, 0.6875, 0.125, 0.6875, 0.0625, 0.7188, 0.3125, 0.7188, 0.375, 0.6875, 0.375, 0.6875, 0.3125, 0.7188, 0.5, 0.7188, 0.5625, 0.6875, 0.5625, 0.6875, 0.5, 0.4687, 0.625, 0.4687, 0.6875, 0.4375, 0.6875, 0.4375, 0.625, 0.25, 0.4375, 0.25, 0.5, 0.2187, 0.5, 0.2187, 0.4375, 0.7188, 0.6875, 0.7188, 0.75, 0.6875, 0.75, 0.6875, 0.6875, 0.7344, 0.0, 0.75, 0.0625, 0.7187, 0.0625, 0.75, 0.25, 0.75, 0.3125, 0.7188, 0.3125, 0.7188, 0.25, 0.75, 0.625, 0.75, 0.6875, 0.7188, 0.6875, 0.7188, 0.625, 0.75, 0.1875, 0.75, 0.25, 0.7188, 0.25, 0.7188, 0.1875, 0.75, 0.6875, 0.75, 0.75, 0.7188, 0.75, 0.7188, 0.6875, 0.4687, 0.125, 0.4687, 0.1875, 0.4375, 0.1875, 0.4375, 0.125, 0.25, 0.75, 0.25, 0.8125, 0.2188, 0.8125, 0.2187, 0.75, 0.75, 0.5625, 0.75, 0.625, 0.7188, 0.625, 0.7188, 0.5625, 0.7188, 0.4375, 0.7188, 0.5, 0.6875, 0.5, 0.6875, 0.4375, 0.75, 0.5, 0.75, 0.5625, 0.7188, 0.5625, 0.7188, 0.5, 0.75, 0.0625, 0.75, 0.125, 0.7188, 0.125, 0.7187, 0.0625, 0.75, 0.4375, 0.75, 0.5, 0.7188, 0.5, 0.7188, 0.4375, 0.75, 0.8125, 0.75, 0.875, 0.7188, 0.875, 0.7188, 0.8125, 0.75, 0.375, 0.75, 0.4375, 0.7188, 0.4375, 0.7188, 0.375, 0.75, 0.75, 0.75, 0.8125, 0.7188, 0.8125, 0.7188, 0.75, 0.75, 0.3125, 0.75, 0.375, 0.7188, 0.375, 0.7188, 0.3125, 0.8125, 0.1875, 0.8125, 0.25, 0.7812, 0.25, 0.7812, 0.1875, 0.7812, 0.625, 0.7812, 0.6875, 0.75, 0.6875, 0.75, 0.625, 0.75, 0.9375, 0.7344, 1.0, 0.7187, 0.9375, 0.7812, 0.375, 0.7812, 0.4375, 0.75, 0.4375, 0.75, 0.375, 0.75, 0.125, 0.75, 0.1875, 0.7188, 0.1875, 0.7188, 0.125, 0.7812, 0.3125, 0.7812, 0.375, 0.75, 0.375, 0.75, 0.3125, 0.7969, 0.0, 0.8125, 0.0625, 0.7812, 0.0625, 0.7812, 0.9375, 0.7656, 1.0, 0.75, 0.9375, 0.8125, 0.9375, 0.7969, 1.0, 0.7812, 0.9375, 0.7812, 0.125, 0.7812, 0.1875, 0.75, 0.1875, 0.75, 0.125, 0.75, 0.875, 0.75, 0.9375, 0.7187, 0.9375, 0.7188, 0.875, 0.7812, 0.875, 0.7812, 0.9375, 0.75, 0.9375, 0.75, 0.875, 0.7812, 0.0625, 0.7812, 0.125, 0.75, 0.125, 0.75, 0.0625, 0.2188, 0.9375, 0.2031, 1.0, 0.1875, 0.9375, 0.8125, 0.0625, 0.8125, 0.125, 0.7812, 0.125, 0.7812, 0.0625, 0.7812, 0.6875, 0.7812, 0.75, 0.75, 0.75, 0.75, 0.6875, 0.8438, 0.3125, 0.8438, 0.375, 0.8125, 0.375, 0.8125, 0.3125, 0.1875, 0.3125, 0.1875, 0.375, 0.1563, 0.375, 0.1562, 0.3125])
me_sphere.materials.append(mat_team_color_001)
me_sphere.materials.append(mat_base_balloon_002)
me_sphere.materials.append(mat_cords)
me_sphere.use_remesh_fix_poles = True
me_sphere.use_remesh_preserve_attributes = False
me_sphere.use_mirror_vertex_groups = False
me_sphere.update()
me_cube_001 = bpy.data.meshes.new('Cube.001')
me_cube_001.from_pydata([(0.0, 0.4916, 0.242), (0.0, -0.5925, 0.242), (0.4437, -0.5925, 0.242), (0.4437, 0.4916, 0.242), (0.4437, -0.5925, -0.6621), (0.4281, -0.5542, 0.3439), (0.4437, 0.4916, -0.6621), (0.4281, 0.4532, 0.3439), (0.0, 0.4916, -0.6621), (0.0, 0.4532, 0.3439), (0.0, -0.5925, -0.6621), (0.0, -0.5542, 0.3439), (0.4437, -0.05047, -0.6621), (0.4281, -0.05047, 0.306), (0.4437, -0.05047, 0.2042), (0.0, -0.05047, -0.6621), (0.0, 0.5306, 0.2625), (0.484, 0.5306, 0.2625), (0.484, -0.6235, 0.2625), (0.0, -0.6235, 0.2625), (0.0, -0.5852, 0.3644), (0.4683, -0.5852, 0.3644), (0.0, 0.4922, 0.3644), (0.4683, 0.4922, 0.3644), (0.4683, -0.05047, 0.3265), (0.484, -0.05047, 0.2246), (0.4437, 0.4916, -0.6041), (0.4437, -0.5925, -0.6041), (0.0, -0.5925, -0.6041), (0.0, 0.4916, -0.6041), (0.4437, -0.05047, -0.6065), (0.4688, -0.6106, -0.6621), (0.4688, -0.05047, -0.6621), (0.4688, 0.5088, -0.6041), (0.4688, 0.5088, -0.6621), (0.4688, -0.6106, -0.6041), (0.0, -0.6106, -0.6621), (0.0, 0.5088, -0.6621), (0.0, -0.6106, -0.6041), (0.0, 0.5088, -0.6041), (0.4688, -0.05047, -0.6065), (0.0, 0.4532, -0.5515), (0.4281, 0.4532, -0.5515), (0.4281, -0.05047, -0.5651), (0.4281, -0.5542, -0.5515), (0.0, -0.5542, -0.5515), (0.0, -0.05047, -0.5651), (0.3926, -0.5539, 0.3003), (0.3949, -0.5229, 0.2951), (0.4234, -0.5553, 0.3134), (0.424, -0.5236, 0.3081), (0.4082, -0.5621, 0.3048), (0.4082, -0.5165, 0.299), (0.3881, -0.5383, 0.2961), (0.4283, -0.5399, 0.3121), (0.4082, -0.5391, 0.3019), (0.1456, -0.2612, 0.8947), (0.1501, -0.2768, 0.8989), (0.1858, -0.2628, 0.9107), (0.1808, -0.2782, 0.912), (0.1657, -0.285, 0.9034), (0.1657, -0.2394, 0.8976), (0.1524, -0.2458, 0.8937), (0.1815, -0.2465, 0.9067), (0.1657, -0.262, 0.9005), (0.3926, 0.4124, 0.3003), (0.3949, 0.4434, 0.2951), (0.4234, 0.411, 0.3134), (0.424, 0.4427, 0.3081), (0.4082, 0.4042, 0.3048), (0.4082, 0.4498, 0.299), (0.3881, 0.428, 0.2961), (0.4283, 0.4264, 0.3121), (0.4082, 0.4272, 0.3019), (0.1456, 0.1941, 0.8947), (0.1501, 0.1785, 0.8989), (0.1858, 0.1925, 0.9107), (0.1808, 0.1771, 0.912), (0.1657, 0.1703, 0.9034), (0.1657, 0.2159, 0.8976), (0.1524, 0.2095, 0.8937), (0.1815, 0.2088, 0.9067), (0.1657, 0.1933, 0.9005), (0.1805, 0.2088, 0.8968), (0.1805, -0.281, 0.9008), (0.0, -0.281, 0.9008), (0.0, 0.2088, 0.8968), (0.1579, 0.1862, 0.8974), (0.1579, -0.2585, 0.9002), (0.02254, -0.2585, 0.9002), (0.02254, 0.1862, 0.8974), (0.1579, 0.1872, 0.9361), (0.1579, -0.2575, 0.9389), (0.02254, -0.2575, 0.9389), (0.02254, 0.1872, 0.9361), (0.1805, 0.2098, 0.9354), (0.1805, -0.28, 0.9395), (0.0, -0.28, 0.9395), (0.0, 0.2098, 0.9354), (-0.03579, -0.1944, 0.8014), (0.03579, -0.1944, 0.8014), (-0.03579, -0.1228, 0.8014), (0.03579, -0.1228, 0.8014), (-0.0489, -0.1586, 0.8014), (0.0489, -0.1586, 0.8014), (0.0, -0.2075, 0.8014), (0.0, -0.1097, 0.8014), (0.0, -0.1586, 0.8014), (-0.04005, -0.1586, 1.032), (-0.02931, -0.1879, 1.032), (0.0, -0.1987, 1.032), (0.02931, -0.1879, 1.032), (0.04005, -0.1586, 1.032), (0.02931, -0.1293, 1.032), (0.0, -0.1186, 1.032), (-0.02931, -0.1293, 1.032), (-0.03579, 0.02887, 0.8014), (0.0, -0.07609, 0.9014), (0.06038, -0.09822, 0.9014), (-0.08251, -0.1586, 0.9014), (-0.06038, -0.09822, 0.9014), (0.08251, -0.1586, 0.9014), (-0.06038, -0.219, 0.9014), (0.0, -0.2411, 0.9014), (0.06038, -0.219, 0.9014), (0.0, -0.07675, 0.9327), (-0.08186, -0.1586, 0.9327), (-0.05991, -0.2185, 0.9327), (0.0, -0.2405, 0.9327), (0.05991, -0.0987, 0.9327), (-0.05991, -0.0987, 0.9327), (0.08186, -0.1586, 0.9327), (0.05991, -0.2185, 0.9327), (-0.05483, -0.1586, 1.032), (-0.04013, -0.1987, 1.032), (0.0, -0.2134, 1.032), (0.04013, -0.1987, 1.032), (0.05483, -0.1586, 1.032), (0.04013, -0.1185, 1.032), (0.0, -0.1038, 1.032), (-0.04013, -0.1185, 1.032), (0.0, -0.1586, 0.9613), (-0.04005, -0.1586, 0.9613), (0.04005, -0.1586, 0.9613), (0.0, -0.1987, 0.9613), (0.0, -0.1186, 0.9613), (-0.02931, -0.1879, 0.9613), (0.02931, -0.1879, 0.9613), (0.02931, -0.1293, 0.9613), (-0.02931, -0.1293, 0.9613), (0.03579, 0.02887, 0.8014), (-0.03579, 0.1005, 0.8014), (0.03579, 0.1005, 0.8014), (-0.0489, 0.06466, 0.8014), (0.0489, 0.06466, 0.8014), (0.0, 0.01576, 0.8014), (0.0, 0.1136, 0.8014), (0.0, 0.06466, 0.8014), (-0.04005, 0.06466, 1.032), (-0.02931, 0.03535, 1.032), (0.0, 0.02461, 1.032), (0.02931, 0.03535, 1.032), (0.04005, 0.06466, 1.032), (0.02931, 0.09397, 1.032), (0.0, 0.1047, 1.032), (-0.02931, 0.09397, 1.032), (0.0, 0.1472, 0.9014), (0.06038, 0.125, 0.9014), (-0.08251, 0.06466, 0.9014), (-0.06038, 0.125, 0.9014), (0.08251, 0.06466, 0.9014), (-0.06038, 0.004276, 0.9014), (0.0, -0.01785, 0.9014), (0.06038, 0.004276, 0.9014), (0.0, 0.1465, 0.9327), (-0.08186, 0.06466, 0.9327), (-0.05991, 0.004756, 0.9327), (0.0, -0.01719, 0.9327), (0.05991, 0.1246, 0.9327), (-0.05991, 0.1246, 0.9327), (0.08186, 0.06466, 0.9327), (0.05991, 0.004756, 0.9327), (-0.05483, 0.06466, 1.032), (-0.04013, 0.02453, 1.032), (0.0, 0.00983, 1.032), (0.04013, 0.02453, 1.032), (0.05483, 0.06466, 1.032), (0.04013, 0.1048, 1.032), (0.0, 0.1195, 1.032), (-0.04013, 0.1048, 1.032), (0.0, 0.06466, 0.9613), (-0.04005, 0.06466, 0.9613), (0.04005, 0.06466, 0.9613), (0.0, 0.02461, 0.9613), (0.0, 0.1047, 0.9613), (-0.02931, 0.03535, 0.9613), (0.02931, 0.03535, 0.9613), (0.02931, 0.09397, 0.9613), (-0.02931, 0.09397, 0.9613)], [], [(5, 13, 43, 44), (13, 5, 21, 24), (3, 0, 16, 17), (29, 0, 3, 26), (15, 12, 4, 10), (30, 14, 2, 27), (13, 7, 42, 43), (26, 3, 14, 30), (14, 3, 17, 25), (27, 2, 1, 28), (8, 6, 12, 15), (2, 14, 25, 18), (16, 22, 23, 17), (25, 24, 21, 18), (18, 21, 20, 19), (17, 23, 24, 25), (5, 11, 20, 21), (9, 7, 23, 22), (1, 2, 18, 19), (7, 13, 24, 23), (29, 26, 33, 39), (12, 6, 34, 32), (10, 4, 31, 36), (30, 27, 35, 40), (31, 35, 38, 36), (34, 33, 40, 32), (32, 40, 35, 31), (37, 39, 33, 34), (27, 28, 38, 35), (4, 12, 32, 31), (6, 8, 37, 34), (26, 30, 40, 33), (42, 41, 46, 43), (43, 46, 45, 44), (11, 5, 44, 45), (7, 9, 41, 42), (55, 54, 49, 51), (53, 55, 51, 47), (48, 52, 55, 53), (52, 50, 54, 55), (64, 60, 59, 58), (56, 57, 60, 64), (62, 56, 64, 61), (61, 64, 58, 63), (54, 50, 63, 58), (47, 51, 60, 57), (51, 49, 59, 60), (53, 47, 57, 56), (48, 53, 56, 62), (50, 52, 61, 63), (52, 48, 62, 61), (49, 54, 58, 59), (73, 72, 67, 69), (71, 73, 69, 65), (66, 70, 73, 71), (70, 68, 72, 73), (82, 78, 77, 76), (74, 75, 78, 82), (80, 74, 82, 79), (79, 82, 76, 81), (72, 68, 81, 76), (65, 69, 78, 75), (69, 67, 77, 78), (71, 65, 75, 74), (66, 71, 74, 80), (68, 70, 79, 81), (70, 66, 80, 79), (67, 72, 76, 77), (91, 92, 96, 95), (87, 83, 84, 88), (88, 84, 85, 89), (89, 85, 86, 90), (90, 86, 83, 87), (92, 93, 97, 96), (93, 94, 98, 97), (94, 91, 95, 98), (83, 86, 98, 95), (85, 84, 96, 97), (90, 87, 91, 94), (88, 89, 93, 92), (84, 83, 95, 96), (89, 90, 94, 93), (87, 88, 92, 91), (107, 106, 102, 104), (105, 107, 104, 100), (99, 103, 107, 105), (103, 101, 106, 107), (111, 112, 143, 147), (113, 114, 145, 148), (108, 109, 146, 142), (112, 113, 148, 143), (129, 125, 139, 138), (130, 126, 133, 140), (131, 129, 138, 137), (126, 127, 134, 133), (127, 128, 135, 134), (132, 131, 137, 136), (125, 130, 140, 139), (128, 132, 136, 135), (105, 100, 124, 123), (106, 101, 120, 117), (100, 104, 121, 124), (99, 105, 123, 122), (103, 99, 122, 119), (104, 102, 118, 121), (101, 103, 119, 120), (102, 106, 117, 118), (123, 124, 132, 128), (117, 120, 130, 125), (124, 121, 131, 132), (122, 123, 128, 127), (119, 122, 127, 126), (121, 118, 129, 131), (120, 119, 126, 130), (118, 117, 125, 129), (109, 108, 133, 134), (111, 110, 135, 136), (113, 112, 137, 138), (115, 114, 139, 140), (108, 115, 140, 133), (112, 111, 136, 137), (110, 109, 134, 135), (114, 113, 138, 139), (141, 143, 148, 145), (144, 147, 143, 141), (146, 144, 141, 142), (142, 141, 145, 149), (114, 115, 149, 145), (110, 111, 147, 144), (109, 110, 144, 146), (115, 108, 142, 149), (157, 156, 152, 154), (155, 157, 154, 150), (116, 153, 157, 155), (153, 151, 156, 157), (161, 162, 192, 196), (163, 164, 194, 197), (158, 159, 195, 191), (162, 163, 197, 192), (178, 174, 188, 187), (179, 175, 182, 189), (180, 178, 187, 186), (175, 176, 183, 182), (176, 177, 184, 183), (181, 180, 186, 185), (174, 179, 189, 188), (177, 181, 185, 184), (155, 150, 173, 172), (156, 151, 169, 166), (150, 154, 170, 173), (116, 155, 172, 171), (153, 116, 171, 168), (154, 152, 167, 170), (151, 153, 168, 169), (152, 156, 166, 167), (172, 173, 181, 177), (166, 169, 179, 174), (173, 170, 180, 181), (171, 172, 177, 176), (168, 171, 176, 175), (170, 167, 178, 180), (169, 168, 175, 179), (167, 166, 174, 178), (159, 158, 182, 183), (161, 160, 184, 185), (163, 162, 186, 187), (165, 164, 188, 189), (158, 165, 189, 182), (162, 161, 185, 186), (160, 159, 183, 184), (164, 163, 187, 188), (190, 192, 197, 194), (193, 196, 192, 190), (195, 193, 190, 191), (191, 190, 194, 198), (164, 165, 198, 194), (160, 161, 196, 193), (159, 160, 193, 195), (165, 158, 191, 198)])
me_cube_001.polygons.foreach_set('material_index', [0, 2, 2, 0, 0, 0, 0, 0, 2, 0, 0, 2, 2, 2, 2, 2, 2, 2, 2, 2, 2, 2, 2, 2, 2, 2, 2, 2, 2, 2, 2, 2, 0, 0, 0, 0, 1, 1, 1, 1, 1, 1, 1, 1, 1, 1, 1, 1, 1, 1, 1, 1, 1, 1, 1, 1, 1, 1, 1, 1, 1, 1, 1, 1, 1, 1, 1, 1, 1, 1, 1, 1, 1, 1, 1, 1, 1, 1, 1, 1, 1, 1, 1, 1, 1, 1, 1, 1, 1, 1, 1, 1, 1, 1, 1, 1, 1, 1, 1, 1, 1, 1, 1, 1, 1, 1, 1, 1, 1, 1, 1, 1, 1, 1, 1, 1, 1, 1, 1, 1, 1, 1, 1, 1, 1, 1, 1, 1, 1, 1, 1, 1, 1, 1, 1, 1, 1, 1, 1, 1, 1, 1, 1, 1, 1, 1, 1, 1, 1, 1, 1, 1, 1, 1, 1, 1, 1, 1, 1, 1, 1, 1, 1, 1, 1, 1, 1, 1, 1, 1, 1, 1, 1, 1, 1, 1, 1, 1, 1])
_uv = me_cube_001.uv_layers.new(name='UVMap')
_uv.uv.foreach_set('vector', [0.625, 0.75, 0.625, 0.625, 0.625, 0.625, 0.625, 0.75, 0.625, 0.625, 0.625, 0.75, 0.625, 0.75, 0.625, 0.625, 0.5997, 0.5, 0.5997, 0.375, 0.5997, 0.375, 0.5997, 0.5, 0.3894, 0.375, 0.5997, 0.375, 0.5997, 0.5, 0.3894, 0.5, 0.25, 0.625, 0.375, 0.625, 0.375, 0.75, 0.25, 0.75, 0.3894, 0.625, 0.5997, 0.625, 0.5997, 0.75, 0.3894, 0.75, 0.625, 0.625, 0.625, 0.5, 0.625, 0.5, 0.625, 0.625, 0.3894, 0.5, 0.5997, 0.5, 0.5997, 0.625, 0.3894, 0.625, 0.5997, 0.625, 0.5997, 0.5, 0.5997, 0.5, 0.5997, 0.625, 0.3894, 0.75, 0.5997, 0.75, 0.5997, 0.875, 0.3894, 0.875, 0.25, 0.5, 0.375, 0.5, 0.375, 0.625, 0.25, 0.625, 0.5997, 0.75, 0.5997, 0.625, 0.5997, 0.625, 0.5997, 0.75, 0.5997, 0.375, 0.625, 0.375, 0.625, 0.5, 0.5997, 0.5, 0.5997, 0.625, 0.625, 0.625, 0.625, 0.75, 0.5997, 0.75, 0.5997, 0.75, 0.625, 0.75, 0.625, 0.875, 0.5997, 0.875, 0.5997, 0.5, 0.625, 0.5, 0.625, 0.625, 0.5997, 0.625, 0.625, 0.75, 0.75, 0.75, 0.75, 0.75, 0.625, 0.75, 0.75, 0.5, 0.625, 0.5, 0.625, 0.5, 0.75, 0.5, 0.5997, 0.875, 0.5997, 0.75, 0.5997, 0.75, 0.5997, 0.875, 0.625, 0.5, 0.625, 0.625, 0.625, 0.625, 0.625, 0.5, 0.3894, 0.375, 0.3894, 0.5, 0.3894, 0.5, 0.3894, 0.375, 0.375, 0.625, 0.375, 0.5, 0.375, 0.5, 0.375, 0.625, 0.25, 0.75, 0.375, 0.75, 0.375, 0.75, 0.25, 0.75, 0.3894, 0.625, 0.3894, 0.75, 0.3894, 0.75, 0.3894, 0.625, 0.375, 0.75, 0.3894, 0.75, 0.3894, 0.875, 0.375, 0.875, 0.375, 0.5, 0.3894, 0.5, 0.3894, 0.625, 0.375, 0.625, 0.375, 0.625, 0.3894, 0.625, 0.3894, 0.75, 0.375, 0.75, 0.375, 0.375, 0.3894, 0.375, 0.3894, 0.5, 0.375, 0.5, 0.3894, 0.75, 0.3894, 0.875, 0.3894, 0.875, 0.3894, 0.75, 0.375, 0.75, 0.375, 0.625, 0.375, 0.625, 0.375, 0.75, 0.375, 0.5, 0.25, 0.5, 0.25, 0.5, 0.375, 0.5, 0.3894, 0.5, 0.3894, 0.625, 0.3894, 0.625, 0.3894, 0.5, 0.625, 0.5, 0.75, 0.5, 0.75, 0.625, 0.625, 0.625, 0.625, 0.625, 0.75, 0.625, 0.75, 0.75, 0.625, 0.75, 0.75, 0.75, 0.625, 0.75, 0.625, 0.75, 0.75, 0.75, 0.625, 0.5, 0.75, 0.5, 0.75, 0.5, 0.625, 0.5, 0.625, 0.6875, 0.625, 0.6875, 0.625, 0.75, 0.625, 0.75, 0.625, 0.6875, 0.625, 0.6875, 0.625, 0.75, 0.625, 0.75, 0.625, 0.625, 0.625, 0.625, 0.625, 0.6875, 0.625, 0.6875, 0.625, 0.625, 0.625, 0.625, 0.625, 0.6875, 0.625, 0.6875, 0.625, 0.6875, 0.625, 0.75, 0.625, 0.75, 0.625, 0.6875, 0.625, 0.6875, 0.625, 0.75, 0.625, 0.75, 0.625, 0.6875, 0.625, 0.625, 0.625, 0.6875, 0.625, 0.6875, 0.625, 0.625, 0.625, 0.625, 0.625, 0.6875, 0.625, 0.6875, 0.625, 0.625, 0.625, 0.6875, 0.625, 0.625, 0.625, 0.625, 0.625, 0.6875, 0.625, 0.75, 0.625, 0.75, 0.625, 0.75, 0.625, 0.75, 0.625, 0.75, 0.625, 0.75, 0.625, 0.75, 0.625, 0.75, 0.625, 0.6875, 0.625, 0.75, 0.625, 0.75, 0.625, 0.6875, 0.625, 0.625, 0.625, 0.6875, 0.625, 0.6875, 0.625, 0.625, 0.625, 0.625, 0.625, 0.625, 0.625, 0.625, 0.625, 0.625, 0.625, 0.625, 0.625, 0.625, 0.625, 0.625, 0.625, 0.625, 0.625, 0.75, 0.625, 0.6875, 0.625, 0.6875, 0.625, 0.75, 0.625, 0.6875, 0.625, 0.6875, 0.625, 0.75, 0.625, 0.75, 0.625, 0.6875, 0.625, 0.6875, 0.625, 0.75, 0.625, 0.75, 0.625, 0.625, 0.625, 0.625, 0.625, 0.6875, 0.625, 0.6875, 0.625, 0.625, 0.625, 0.625, 0.625, 0.6875, 0.625, 0.6875, 0.625, 0.6875, 0.625, 0.75, 0.625, 0.75, 0.625, 0.6875, 0.625, 0.6875, 0.625, 0.75, 0.625, 0.75, 0.625, 0.6875, 0.625, 0.625, 0.625, 0.6875, 0.625, 0.6875, 0.625, 0.625, 0.625, 0.625, 0.625, 0.6875, 0.625, 0.6875, 0.625, 0.625, 0.625, 0.6875, 0.625, 0.625, 0.625, 0.625, 0.625, 0.6875, 0.625, 0.75, 0.625, 0.75, 0.625, 0.75, 0.625, 0.75, 0.625, 0.75, 0.625, 0.75, 0.625, 0.75, 0.625, 0.75, 0.625, 0.6875, 0.625, 0.75, 0.625, 0.75, 0.625, 0.6875, 0.625, 0.625, 0.625, 0.6875, 0.625, 0.6875, 0.625, 0.625, 0.625, 0.625, 0.625, 0.625, 0.625, 0.625, 0.625, 0.625, 0.625, 0.625, 0.625, 0.625, 0.625, 0.625, 0.625, 0.625, 0.625, 0.75, 0.625, 0.6875, 0.625, 0.6875, 0.625, 0.75, 0.6406, 0.6307, 0.6406, 0.7443, 0.625, 0.75, 0.625, 0.625, 0.6406, 0.6307, 0.625, 0.625, 0.625, 0.75, 0.6406, 0.7443, 0.6406, 0.7443, 0.625, 0.75, 0.75, 0.75, 0.7344, 0.7443, 0.7344, 0.7443, 0.75, 0.75, 0.75, 0.625, 0.7344, 0.6307, 0.7344, 0.6307, 0.75, 0.625, 0.625, 0.625, 0.6406, 0.6307, 0.6406, 0.7443, 0.7344, 0.7443, 0.75, 0.75, 0.625, 0.75, 0.7344, 0.7443, 0.7344, 0.6307, 0.75, 0.625, 0.75, 0.75, 0.7344, 0.6307, 0.6406, 0.6307, 0.625, 0.625, 0.75, 0.625, 0.625, 0.625, 0.75, 0.625, 0.75, 0.625, 0.625, 0.625, 0.75, 0.75, 0.625, 0.75, 0.625, 0.75, 0.75, 0.75, 0.7344, 0.6307, 0.6406, 0.6307, 0.6406, 0.6307, 0.7344, 0.6307, 0.6406, 0.7443, 0.7344, 0.7443, 0.7344, 0.7443, 0.6406, 0.7443, 0.625, 0.75, 0.625, 0.625, 0.625, 0.625, 0.625, 0.75, 0.7344, 0.7443, 0.7344, 0.6307, 0.7344, 0.6307, 0.7344, 0.7443, 0.6406, 0.6307, 0.6406, 0.7443, 0.6406, 0.7443, 0.6406, 0.6307, 0.5, 0.5, 0.5, 1.0, 1.0, 1.0, 1.0, 0.5, 0.5, 0.0, 0.5, 0.5, 1.0, 0.5, 1.0, 0.0, 0.0, 0.0, 0.0, 0.5, 0.5, 0.5, 0.5, 0.0, 0.0, 0.5, 0.0, 1.0, 0.5, 1.0, 0.5, 0.5, 0.8325, 0.1675, 0.8652, 0.5, 0.8652, 0.5, 0.8325, 0.1675, 0.8325, 0.8325, 0.5, 0.8652, 0.5, 0.8652, 0.8325, 0.8325, 0.1348, 0.5, 0.1675, 0.1675, 0.1675, 0.1675, 0.1348, 0.5, 0.8652, 0.5, 0.8325, 0.8325, 0.8325, 0.8325, 0.8652, 0.5, 1.0, 1.0, 0.5, 1.0, 0.5, 1.0, 1.0, 1.0, 0.0, 1.0, 0.0, 0.5, 0.0, 0.5, 0.0, 1.0, 1.0, 0.5, 1.0, 1.0, 1.0, 1.0, 1.0, 0.5, 0.0, 0.5, 0.0, 0.0, 0.0, 0.0, 0.0, 0.5, 0.0, 0.0, 0.5, 0.0, 0.5, 0.0, 0.0, 0.0, 1.0, 0.0, 1.0, 0.5, 1.0, 0.5, 1.0, 0.0, 0.5, 1.0, 0.0, 1.0, 0.0, 1.0, 0.5, 1.0, 0.5, 0.0, 1.0, 0.0, 1.0, 0.0, 0.5, 0.0, 0.5, 0.0, 1.0, 0.0, 1.0, 0.0, 0.5, 0.0, 0.5, 1.0, 0.0, 1.0, 0.0, 1.0, 0.5, 1.0, 1.0, 0.0, 1.0, 0.5, 1.0, 0.5, 1.0, 0.0, 0.0, 0.0, 0.5, 0.0, 0.5, 0.0, 0.0, 0.0, 0.0, 0.5, 0.0, 0.0, 0.0, 0.0, 0.0, 0.5, 1.0, 0.5, 1.0, 1.0, 1.0, 1.0, 1.0, 0.5, 0.0, 1.0, 0.0, 0.5, 0.0, 0.5, 0.0, 1.0, 1.0, 1.0, 0.5, 1.0, 0.5, 1.0, 1.0, 1.0, 0.5, 0.0, 1.0, 0.0, 1.0, 0.0, 0.5, 0.0, 0.5, 1.0, 0.0, 1.0, 0.0, 1.0, 0.5, 1.0, 1.0, 0.0, 1.0, 0.5, 1.0, 0.5, 1.0, 0.0, 0.0, 0.0, 0.5, 0.0, 0.5, 0.0, 0.0, 0.0, 0.0, 0.5, 0.0, 0.0, 0.0, 0.0, 0.0, 0.5, 1.0, 0.5, 1.0, 1.0, 1.0, 1.0, 1.0, 0.5, 0.0, 1.0, 0.0, 0.5, 0.0, 0.5, 0.0, 1.0, 1.0, 1.0, 0.5, 1.0, 0.5, 1.0, 1.0, 1.0, 0.1675, 0.1675, 0.1348, 0.5, 0.0, 0.5, 0.0, 0.0, 0.8325, 0.1675, 0.5, 0.1348, 0.5, 0.0, 1.0, 0.0, 0.8325, 0.8325, 0.8652, 0.5, 1.0, 0.5, 1.0, 1.0, 0.1675, 0.8325, 0.5, 0.8652, 0.5, 1.0, 0.0, 1.0, 0.1348, 0.5, 0.1675, 0.8325, 0.0, 1.0, 0.0, 0.5, 0.8652, 0.5, 0.8325, 0.1675, 1.0, 0.0, 1.0, 0.5, 0.5, 0.1348, 0.1675, 0.1675, 0.0, 0.0, 0.5, 0.0, 0.5, 0.8652, 0.8325, 0.8325, 1.0, 1.0, 0.5, 1.0, 0.5, 0.5, 0.8652, 0.5, 0.8325, 0.8325, 0.5, 0.8652, 0.5, 0.1348, 0.8325, 0.1675, 0.8652, 0.5, 0.5, 0.5, 0.1675, 0.1675, 0.5, 0.1348, 0.5, 0.5, 0.1348, 0.5, 0.1348, 0.5, 0.5, 0.5, 0.5, 0.8652, 0.1675, 0.8325, 0.5, 0.8652, 0.1675, 0.8325, 0.1675, 0.8325, 0.5, 0.8652, 0.5, 0.1348, 0.8325, 0.1675, 0.8325, 0.1675, 0.5, 0.1348, 0.1675, 0.1675, 0.5, 0.1348, 0.5, 0.1348, 0.1675, 0.1675, 0.1675, 0.8325, 0.1348, 0.5, 0.1348, 0.5, 0.1675, 0.8325, 0.5, 0.5, 0.5, 1.0, 1.0, 1.0, 1.0, 0.5, 0.5, 0.0, 0.5, 0.5, 1.0, 0.5, 1.0, 0.0, 0.0, 0.0, 0.0, 0.5, 0.5, 0.5, 0.5, 0.0, 0.0, 0.5, 0.0, 1.0, 0.5, 1.0, 0.5, 0.5, 0.8325, 0.1675, 0.8652, 0.5, 0.8652, 0.5, 0.8325, 0.1675, 0.8325, 0.8325, 0.5, 0.8652, 0.5, 0.8652, 0.8325, 0.8325, 0.1348, 0.5, 0.1675, 0.1675, 0.1675, 0.1675, 0.1348, 0.5, 0.8652, 0.5, 0.8325, 0.8325, 0.8325, 0.8325, 0.8652, 0.5, 1.0, 1.0, 0.5, 1.0, 0.5, 1.0, 1.0, 1.0, 0.0, 1.0, 0.0, 0.5, 0.0, 0.5, 0.0, 1.0, 1.0, 0.5, 1.0, 1.0, 1.0, 1.0, 1.0, 0.5, 0.0, 0.5, 0.0, 0.0, 0.0, 0.0, 0.0, 0.5, 0.0, 0.0, 0.5, 0.0, 0.5, 0.0, 0.0, 0.0, 1.0, 0.0, 1.0, 0.5, 1.0, 0.5, 1.0, 0.0, 0.5, 1.0, 0.0, 1.0, 0.0, 1.0, 0.5, 1.0, 0.5, 0.0, 1.0, 0.0, 1.0, 0.0, 0.5, 0.0, 0.5, 0.0, 1.0, 0.0, 1.0, 0.0, 0.5, 0.0, 0.5, 1.0, 0.0, 1.0, 0.0, 1.0, 0.5, 1.0, 1.0, 0.0, 1.0, 0.5, 1.0, 0.5, 1.0, 0.0, 0.0, 0.0, 0.5, 0.0, 0.5, 0.0, 0.0, 0.0, 0.0, 0.5, 0.0, 0.0, 0.0, 0.0, 0.0, 0.5, 1.0, 0.5, 1.0, 1.0, 1.0, 1.0, 1.0, 0.5, 0.0, 1.0, 0.0, 0.5, 0.0, 0.5, 0.0, 1.0, 1.0, 1.0, 0.5, 1.0, 0.5, 1.0, 1.0, 1.0, 0.5, 0.0, 1.0, 0.0, 1.0, 0.0, 0.5, 0.0, 0.5, 1.0, 0.0, 1.0, 0.0, 1.0, 0.5, 1.0, 1.0, 0.0, 1.0, 0.5, 1.0, 0.5, 1.0, 0.0, 0.0, 0.0, 0.5, 0.0, 0.5, 0.0, 0.0, 0.0, 0.0, 0.5, 0.0, 0.0, 0.0, 0.0, 0.0, 0.5, 1.0, 0.5, 1.0, 1.0, 1.0, 1.0, 1.0, 0.5, 0.0, 1.0, 0.0, 0.5, 0.0, 0.5, 0.0, 1.0, 1.0, 1.0, 0.5, 1.0, 0.5, 1.0, 1.0, 1.0, 0.1675, 0.1675, 0.1348, 0.5, 0.0, 0.5, 0.0, 0.0, 0.8325, 0.1675, 0.5, 0.1348, 0.5, 0.0, 1.0, 0.0, 0.8325, 0.8325, 0.8652, 0.5, 1.0, 0.5, 1.0, 1.0, 0.1675, 0.8325, 0.5, 0.8652, 0.5, 1.0, 0.0, 1.0, 0.1348, 0.5, 0.1675, 0.8325, 0.0, 1.0, 0.0, 0.5, 0.8652, 0.5, 0.8325, 0.1675, 1.0, 0.0, 1.0, 0.5, 0.5, 0.1348, 0.1675, 0.1675, 0.0, 0.0, 0.5, 0.0, 0.5, 0.8652, 0.8325, 0.8325, 1.0, 1.0, 0.5, 1.0, 0.5, 0.5, 0.8652, 0.5, 0.8325, 0.8325, 0.5, 0.8652, 0.5, 0.1348, 0.8325, 0.1675, 0.8652, 0.5, 0.5, 0.5, 0.1675, 0.1675, 0.5, 0.1348, 0.5, 0.5, 0.1348, 0.5, 0.1348, 0.5, 0.5, 0.5, 0.5, 0.8652, 0.1675, 0.8325, 0.5, 0.8652, 0.1675, 0.8325, 0.1675, 0.8325, 0.5, 0.8652, 0.5, 0.1348, 0.8325, 0.1675, 0.8325, 0.1675, 0.5, 0.1348, 0.1675, 0.1675, 0.5, 0.1348, 0.5, 0.1348, 0.1675, 0.1675, 0.1675, 0.8325, 0.1348, 0.5, 0.1348, 0.5, 0.1675, 0.8325])
me_cube_001.materials.append(mat_material_003)
me_cube_001.materials.append(mat_fer)
me_cube_001.materials.append(mat_team_color)
me_cube_001.use_remesh_fix_poles = True
me_cube_001.use_remesh_preserve_attributes = False
me_cube_001.use_mirror_vertex_groups = False
me_cube_001.update()

# ---- objects
ob_light = bpy.data.objects.new('Light', light_light)
ob_camera = bpy.data.objects.new('Camera', cam_camera)
ob_sphere = bpy.data.objects.new('Sphere', me_sphere)
ob_cube = bpy.data.objects.new('Cube', me_cube_001)

# ---- transforms, parenting, visibility, modifiers, constraints
ob_light.location = (4.076, 1.02, 4.128)
ob_light.rotation_euler = (0.6503, 0.05522, 1.866)
ob_light.lock_rotations_4d = False
ob_light.empty_display_type = 'ARROWS'
ob_light.color = (0.0, 0.0, 0.0, 0.0)
ob_light.lineart.crease_threshold = 0.0
ob_camera.location = (7.359, -6.926, 4.958)
ob_camera.rotation_euler = (1.109, 0.0, 0.8149)
ob_camera.lock_rotations_4d = False
ob_camera.empty_display_type = 'ARROWS'
ob_camera.color = (0.0, 0.0, 0.0, 0.0)
ob_camera.display_type = 'WIRE'
ob_camera.lineart.crease_threshold = 0.0
ob_sphere.location = (1.0, -0.02881, 4.318)
ob_sphere.lineart.crease_threshold = 0.0
_m = ob_sphere.modifiers.new('Mirror', 'MIRROR')
_m.use_clip = True
ob_cube.location = (1.0, -0.04284, -1.768)
ob_cube.lineart.crease_threshold = 0.0
_m = ob_cube.modifiers.new('Mirror', 'MIRROR')
_m.use_clip = True

# ---- collection membership
col_collection.objects.link(ob_light)
col_collection.objects.link(ob_camera)
col_collection.objects.link(ob_sphere)
col_collection.objects.link(ob_cube)

# ---- scene / render settings (as saved in the file)
scene.camera = ob_camera
scene.frame_start = 1; scene.frame_end = 250; scene.frame_set(1)
scene.render.engine = 'BLENDER_EEVEE_NEXT'
scene.cycles.use_denoising = False
scene.cycles.samples = 128
scene.cycles.sampling_pattern = 'TABULATED_SOBOL'
scene.cycles.use_adaptive_sampling = False
scene.cycles.use_light_tree = False
scene.view_settings.view_transform = 'Filmic'
bpy.context.view_layer.update()
